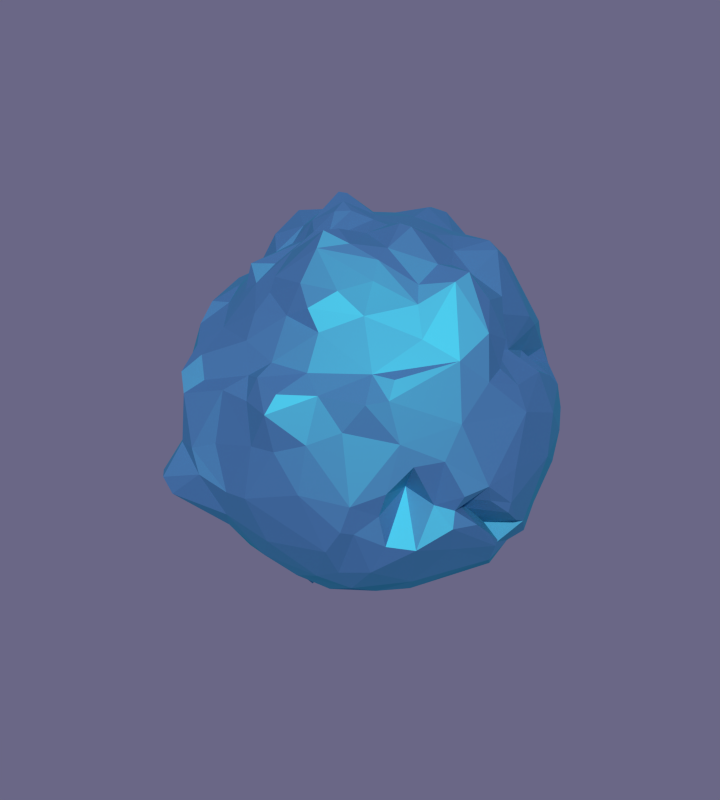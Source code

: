 # Source: planet-huge.blend  (saved by Blender 2.74.0; exported with 4.5.12 LTS)
import bpy
from mathutils import Matrix  # noqa: F401  (used for matrix-valued properties, if any)

bpy.ops.wm.read_factory_settings(use_empty=True)
scene = bpy.context.scene
scene.name = 'Scene'

# ---- collections
col_collection_1 = bpy.data.collections.new('Collection 1'); scene.collection.children.link(col_collection_1)

# ---- materials (node trees are filled in below, after node groups)
mat_blue_planet = bpy.data.materials.new('Blue planet')
mat_blue_planet.alpha_threshold = 0.0
mat_blue_planet.roughness = 0.5

# ---- material node trees
mat_blue_planet.use_nodes = True; mat_blue_planet.node_tree.nodes.clear()
_N = mat_blue_planet.node_tree.nodes; _L = mat_blue_planet.node_tree.links
n0 = _N.new('ShaderNodeBsdfDiffuse'); n0.name = 'Diffuse BSDF'; n0.location = (-72, 381)
n0.inputs[0].default_value = (0.1217, 0.08462, 0.448, 1.0)
n1 = _N.new('ShaderNodeTexNoise'); n1.name = 'Noise Texture'; n1.location = (-67, 220)
n1.inputs[2].default_value = 1.4
n1.inputs[3].default_value = 16.0
n1.inputs[8].default_value = 1.1
n2 = _N.new('ShaderNodeMixShader'); n2.name = 'Mix Shader'; n2.location = (358, 408)
n3 = _N.new('ShaderNodeBsdfAnisotropic'); n3.name = 'Glossy BSDF'; n3.location = (-71, 553)
n3.distribution = 'GGX'
n3.inputs[0].default_value = (0.009515, 0.8, 0.8, 1.0)
n3.inputs[1].default_value = 0.6519
n4 = _N.new('ShaderNodeOutputMaterial'); n4.name = 'Material Output'; n4.location = (636, 261)
n5 = _N.new('ShaderNodeDisplacement'); n5.name = 'Displacement'; n5.location = (0, 0)
n5.inputs[1].default_value = 0.0
n5.inputs[2].default_value = 0.1
_L.new(n0.outputs[0], n2.inputs[2])
_L.new(n3.outputs[0], n2.inputs[1])
_L.new(n2.outputs[0], n4.inputs[0])
_L.new(n1.outputs[0], n5.inputs[0])
_L.new(n5.outputs[0], n4.inputs[2])
n4.is_active_output = True

# ---- world
world_world = bpy.data.worlds.new('World'); scene.world = world_world
world_world.use_nodes = True; world_world.node_tree.nodes.clear()
_N = world_world.node_tree.nodes; _L = world_world.node_tree.links
n0 = _N.new('ShaderNodeOutputWorld'); n0.name = 'World Output'; n0.location = (300, 300)
n1 = _N.new('ShaderNodeBackground'); n1.name = 'Background'; n1.location = (10, 300)
n1.inputs[0].default_value = (0.1441, 0.1356, 0.2384, 1.0)
_L.new(n1.outputs[0], n0.inputs[0])
n0.is_active_output = True
world_world.color = (0.05088, 0.05088, 0.05088)
world_world.use_sun_shadow = False
world_world.sun_shadow_jitter_overblur = 0.0
world_world.cycles.sampling_method = 'MANUAL'
world_world.cycles.sample_map_resolution = 256

# ---- meshes
me_sphere_007 = bpy.data.meshes.new('Sphere.007')
me_sphere_007.from_pydata([(-62.53, 6.158, -76.93), (-86.92, 8.555, 46.91), (-46.46, 4.576, -87.78), (-96.1, 9.29, 28.89), (-28.61, 2.818, -96.88), (-106.1, 9.661, 9.755), (-101.1, 9.661, -9.755), (-28.61, 2.818, 106.6), (-94.32, 9.289, -28.89), (-46.46, 4.576, 94.3), (-86.92, 8.561, -46.91), (-61.83, 6.16, 82.91), (-76.19, 7.504, -63.13), (-73.13, 12.67, 59.63), (-73.83, 22.02, -63.13), (-70.2, 26.61, 59.63), (-60.12, 18.24, -76.93), (-83.58, 24.8, 46.91), (-44.68, 13.55, -87.77), (-91.11, 28.1, 28.89), (-27.51, 8.346, -95.33), (-94.38, 28.07, 9.755), (-100.2, 28.12, -9.755), (-27.51, 8.346, 107.6), (-97.51, 28.68, -28.89), (-44.68, 13.55, 91.99), (-83.83, 25.14, -46.91), (-60.12, 18.0, 80.3), (-85.21, 42.72, -9.755), (-25.35, 13.55, 103.6), (-94.77, 43.14, -28.89), (-41.17, 21.99, 88.29), (-79.0, 38.61, -46.91), (-55.41, 28.89, 76.95), (-69.88, 34.02, -63.13), (-66.72, 34.62, 63.01), (-56.06, 29.26, -76.93), (-73.44, 39.36, 46.91), (-41.17, 22.01, -87.77), (-86.34, 40.98, 28.89), (-25.35, 13.55, -95.23), (-85.13, 43.34, 9.755), (-58.36, 45.87, 63.13), (-49.59, 39.1, -76.93), (-64.06, 51.93, 46.91), (-36.09, 29.62, -87.77), (-76.85, 58.19, 28.89), (-22.22, 18.24, -95.23), (-73.62, 61.62, 9.755), (-73.78, 56.18, -9.755), (-22.22, 18.24, 98.14), (-75.09, 55.14, -28.89), (-36.09, 29.58, 87.77), (-70.39, 49.87, -46.91), (-48.57, 39.05, 76.93), (-64.66, 38.51, -63.13), (-72.94, 89.76, -9.755), (-18.24, 22.22, 95.26), (-63.15, 69.04, -28.89), (-29.62, 36.09, 87.77), (-56.59, 64.84, -46.91), (-39.86, 48.06, 76.93), (-57.52, 45.8, -63.13), (-48.57, 58.18, 63.13), (-41.06, 47.64, -76.93), (-55.53, 66.22, 46.91), (-29.62, 36.09, -87.77), (-66.35, 70.74, 28.89), (-18.24, 22.22, -95.26), (-69.21, 75.28, 9.755), (-30.88, 54.35, -76.93), (-41.17, 75.79, 46.91), (-22.01, 41.17, -87.77), (-44.68, 80.3, 28.89), (-13.55, 25.35, -96.06), (-46.46, 83.36, 9.755), (-47.47, 87.56, -9.755), (-13.55, 25.45, 95.23), (-44.68, 80.02, -28.89), (-22.01, 41.89, 87.98), (-43.32, 73.25, -46.91), (-29.62, 55.3, 76.93), (-45.04, 54.14, -63.13), (-36.09, 67.23, 63.13), (-27.51, 87.82, -28.89), (-13.55, 48.36, 90.55), (-27.16, 80.62, -46.91), (-18.24, 60.17, 77.61), (-26.94, 69.17, -63.13), (-22.22, 72.55, 63.13), (-18.45, 59.91, -76.93), (-25.35, 81.45, 46.91), (-13.55, 44.68, -87.77), (-27.51, 86.63, 28.89), (-8.346, 27.51, -97.37), (-28.61, 94.95, 9.755), (-28.61, 90.73, -9.755), (-8.346, 28.34, 95.24), (-4.576, 46.46, -87.77), (-9.29, 90.93, 28.89), (-2.818, 28.61, -98.33), (-9.661, 98.72, 9.755), (-9.661, 93.85, -9.755), (-2.818, 30.14, 95.46), (-9.29, 92.01, -28.89), (-4.576, 52.96, 93.2), (-13.13, 76.55, -46.91), (-6.158, 62.98, 79.24), (-10.9, 71.89, -63.13), (-7.504, 74.05, 63.13), (-6.293, 62.47, -76.93), (-8.561, 83.45, 46.91), (4.576, 52.69, 93.2), (-0.3898, 73.53, -46.91), (6.158, 62.17, 79.24), (6.454, 75.16, -63.13), (7.504, 72.49, 63.13), (6.158, 62.53, -76.93), (8.561, 83.83, 46.91), (4.576, 46.46, -87.77), (9.29, 94.95, 28.89), (2.818, 28.61, -98.33), (9.661, 94.48, 9.755), (9.661, 94.69, -9.755), (2.818, 30.14, 95.46), (8.757, 91.8, -28.89), (27.51, 87.22, 28.89), (8.346, 27.51, -97.37), (28.61, 90.86, 9.755), (28.61, 92.48, -9.755), (8.349, 28.34, 95.24), (24.01, 82.22, -28.89), (14.11, 47.32, 90.37), (21.71, 79.84, -46.91), (18.3, 57.81, 77.6), (21.72, 72.82, -63.13), (22.22, 69.83, 63.13), (18.24, 60.12, -76.93), (25.35, 84.22, 46.91), (13.55, 44.68, -87.77), (40.88, 76.74, -46.91), (31.41, 52.0, 76.93), (36.09, 67.52, -63.13), (36.09, 64.88, 63.13), (29.62, 55.41, -76.93), (41.17, 73.93, 46.91), (22.01, 41.17, -87.77), (44.68, 80.05, 28.89), (13.55, 25.35, -96.06), (46.46, 84.98, 9.755), (43.75, 80.21, -9.755), (13.84, 25.43, 95.23), (41.87, 80.69, -28.89), (24.53, 40.24, 87.9), (18.24, 22.22, -95.26), (53.58, 62.29, 9.755), (59.99, 73.95, -9.755), (18.94, 22.22, 95.23), (59.94, 73.1, -28.89), (34.31, 35.16, 90.49), (55.41, 67.52, -46.91), (44.25, 45.64, 79.72), (48.57, 59.18, -63.13), (49.01, 56.65, 63.13), (39.86, 48.57, -76.93), (55.41, 63.91, 46.91), (29.62, 36.09, -87.77), (59.92, 70.96, 28.89), (54.23, 38.17, 81.99), (59.18, 48.57, -63.13), (60.06, 45.69, 63.23), (49.24, 39.86, -76.93), (66.94, 51.77, 46.91), (36.09, 29.62, -87.77), (64.31, 46.06, 28.89), (22.22, 18.24, -96.99), (73.32, 60.44, 9.755), (75.93, 62.32, -9.755), (23.11, 18.24, 95.23), (73.26, 60.12, -28.89), (41.75, 29.16, 92.37), (67.52, 55.41, -46.91), (86.91, 46.42, 9.755), (86.92, 46.46, -9.755), (26.02, 13.55, 95.73), (83.58, 44.68, -28.89), (45.86, 21.89, 91.06), (77.03, 41.17, -46.91), (59.8, 28.95, 80.64), (69.87, 36.09, -63.13), (67.91, 34.78, 63.17), (60.88, 29.62, -76.93), (73.26, 35.4, 46.91), (41.38, 22.01, -87.77), (80.07, 41.43, 28.89), (25.35, 13.55, -100.8), (78.99, 22.22, -63.13), (72.2, 20.44, 63.15), (67.69, 18.24, -76.93), (74.63, 11.98, 46.91), (45.19, 13.55, -87.77), (89.54, 26.37, 28.89), (27.51, 8.346, -104.1), (94.32, 28.61, 9.755), (94.32, 28.61, -9.755), (27.69, 8.346, 97.73), (90.69, 27.51, -28.89), (47.2, 13.55, 88.6), (85.07, 25.35, -46.91), (62.07, 18.18, 77.88), (98.09, 9.661, -9.755), (28.61, 2.818, 100.5), (95.19, 9.29, -28.89), (47.19, 4.576, 87.86), (92.5, 8.561, -46.91), (64.73, 6.158, 79.01), (78.38, 7.504, -63.13), (75.82, 5.042, 65.3), (69.05, 6.158, -76.93), (77.98, -4.817, 47.02), (46.83, 4.576, -87.77), (94.11, 9.201, 28.89), (28.61, 2.818, -104.1), (98.09, 9.661, 9.755), (64.2, -6.158, -76.93), (85.01, -10.75, 48.05), (46.46, -4.576, -87.77), (94.2, -9.351, 28.89), (28.61, -2.818, -101.1), (98.09, -9.661, 9.755), (99.31, -9.661, -9.755), (28.61, -2.818, 103.0), (98.62, -9.29, -28.89), (49.25, -4.576, 90.34), (87.9, -8.561, -46.91), (67.74, -6.158, 83.23), (82.31, -7.504, -63.13), (79.66, -8.022, 68.01), (27.51, -8.346, 104.1), (94.97, -27.51, -28.89), (47.21, -13.55, 90.53), (86.7, -25.35, -46.91), (65.5, -18.24, 83.34), (74.33, -22.22, -63.13), (77.56, -22.22, 67.8), (60.12, -18.24, -76.93), (83.85, -25.4, 47.93), (44.68, -13.55, -87.77), (90.69, -27.51, 28.89), (27.51, -8.346, -98.97), (95.93, -28.61, 9.755), (95.21, -28.61, -9.755), (77.03, -41.17, 46.94), (41.17, -22.01, -87.77), (83.58, -44.68, 28.89), (25.35, -13.55, -99.56), (88.53, -46.46, 9.755), (87.51, -46.46, -9.755), (25.35, -13.55, 103.0), (85.82, -44.68, -28.89), (41.24, -22.01, 90.68), (77.03, -41.17, -46.91), (57.97, -29.57, 77.83), (67.52, -36.09, -63.13), (73.13, -30.6, 62.42), (55.41, -29.62, -76.93), (78.75, -60.12, -28.89), (36.09, -29.62, 95.01), (67.52, -55.41, -46.91), (52.74, -34.37, 74.07), (59.18, -48.57, -63.13), (62.59, -43.08, 59.84), (48.57, -39.86, -76.93), (67.52, -56.09, 46.91), (36.09, -29.62, -87.77), (73.26, -60.12, 28.89), (22.22, -18.24, -100.7), (71.44, -59.85, 9.755), (61.88, -50.64, -9.755), (22.22, -18.24, 100.8), (29.62, -36.09, -87.77), (60.24, -73.39, 28.89), (18.24, -22.22, -99.56), (64.19, -75.99, 9.755), (63.4, -72.89, -9.755), (18.24, -22.22, 99.53), (62.31, -73.26, -28.89), (29.62, -36.09, 97.84), (58.67, -67.52, -46.91), (42.92, -43.08, 74.39), (49.45, -59.18, -63.13), (51.63, -53.88, 59.63), (39.86, -48.57, -76.93), (58.16, -74.5, 46.91), (22.01, -41.17, 96.9), (43.36, -77.03, -46.91), (32.68, -49.93, 74.62), (42.32, -67.52, -63.13), (39.15, -62.03, 59.63), (31.11, -55.41, -76.93), (41.81, -77.71, 46.91), (22.01, -41.17, -87.77), (44.68, -83.58, 28.89), (13.55, -25.35, -97.3), (48.28, -86.92, 9.755), (54.55, -86.92, -9.755), (13.55, -25.35, 100.0), (46.86, -83.58, -28.89), (27.51, -93.49, 28.89), (8.346, -27.51, -95.5), (28.61, -94.32, 9.755), (29.5, -94.32, -9.755), (8.346, -27.51, 102.6), (32.91, -90.69, -28.89), (13.55, -44.68, 95.82), (31.42, -83.58, -46.91), (18.71, -58.68, 76.66), (24.41, -73.26, -63.13), (25.29, -67.78, 59.63), (24.28, -60.12, -76.93), (25.35, -86.53, 46.91), (13.55, -44.68, -87.77), (10.04, -86.92, -46.91), (6.842, -62.26, 76.41), (14.46, -76.19, -63.13), (10.57, -70.7, 59.63), (12.89, -62.53, -76.93), (8.561, -89.87, 46.91), (4.576, -46.46, -87.77), (9.29, -97.11, 26.04), (2.818, -28.61, -95.33), (9.661, -98.09, 2.609), (9.661, -98.09, -12.35), (2.818, -28.61, 104.0), (9.29, -94.32, -28.89), (4.576, -46.46, 96.51), (-2.818, -28.61, -96.88), (-10.32, -98.09, -6.02), (-10.32, -98.09, -17.2), (-2.818, -28.61, 102.6), (-10.16, -94.32, -28.89), (-4.576, -46.46, 94.28), (-8.561, -86.92, -46.91), (-3.094, -57.04, 73.43), (-2.006, -76.19, -63.13), (-4.439, -70.7, 59.63), (-0.295, -62.53, -76.93), (-5.497, -81.44, 43.41), (-4.576, -46.46, -87.78), (-9.29, -94.32, 21.46), (-21.55, -73.26, -63.13), (-19.16, -67.78, 59.63), (-16.93, -60.12, -76.93), (-23.63, -78.1, 43.41), (-13.55, -44.68, -89.77), (-34.33, -94.34, 27.57), (-8.346, -27.51, -99.82), (-35.43, -97.96, 5.685), (-36.86, -102.9, -10.51), (-8.346, -27.51, 99.25), (-35.06, -101.1, -28.89), (-13.55, -44.68, 89.89), (-25.97, -83.58, -46.91), (-15.17, -54.64, 73.43), (-54.03, -96.58, -9.755), (-13.55, -25.35, 96.52), (-52.05, -93.92, -28.89), (-21.27, -40.86, 86.41), (-42.4, -77.04, -46.91), (-26.55, -49.93, 73.43), (-36.09, -67.52, -63.13), (-33.02, -62.03, 59.63), (-29.62, -55.41, -76.93), (-44.93, -75.19, 43.41), (-22.01, -41.17, -93.86), (-51.5, -87.23, 28.89), (-13.55, -25.35, -103.2), (-47.12, -89.25, 9.755), (-45.5, -53.7, 59.63), (-39.86, -48.57, -77.37), (-55.28, -69.37, 46.87), (-29.62, -36.09, -97.89), (-60.12, -73.26, 28.89), (-18.24, -22.22, -106.0), (-62.53, -76.19, 9.755), (-62.53, -76.19, -9.755), (-18.24, -22.22, 96.67), (-60.97, -75.2, -28.89), (-29.11, -30.84, 84.27), (-61.06, -71.16, -46.91), (-39.11, -45.0, 73.43), (-48.57, -59.18, -63.13), (-76.19, -62.53, -9.755), (-21.87, -18.07, 96.72), (-80.22, -69.01, -28.89), (-35.58, -25.36, 84.27), (-75.45, -62.36, -46.91), (-47.82, -39.98, 73.43), (-59.18, -48.57, -63.13), (-56.12, -43.08, 59.63), (-48.57, -39.86, -77.81), (-67.52, -55.41, 46.91), (-36.09, -29.62, -99.61), (-73.26, -60.12, 28.89), (-22.22, -18.24, -107.1), (-76.19, -62.53, 9.755), (-55.41, -29.62, -77.37), (-77.03, -41.17, 46.91), (-41.17, -22.01, -97.89), (-83.58, -44.68, 28.89), (-25.35, -13.55, -106.0), (-86.92, -46.46, 9.755), (-86.92, -46.46, -9.755), (-24.79, -13.54, 98.56), (-86.59, -51.83, -28.89), (-38.11, -16.52, 84.27), (-99.04, -53.97, -46.91), (-52.35, -25.13, 73.43), (-67.52, -36.09, -63.13), (-64.45, -30.6, 59.63), (-27.51, -8.346, 100.6), (-90.69, -27.51, -28.89), (-43.19, -12.88, 87.23), (-84.93, -25.37, -46.91), (-57.92, -15.79, 75.02), (-73.26, -22.22, -63.13), (-70.2, -16.74, 59.63), (-60.12, -18.24, -76.93), (-83.73, -25.35, 46.91), (-44.68, -13.55, -93.86), (-90.79, -27.51, 28.89), (-27.51, -8.346, -103.2), (-94.32, -28.61, 9.755), (-94.32, -28.61, -9.755), (-12.88, 1.269, 104.6), (-12.88, 1.269, -99.1), (-12.39, 3.757, 103.8), (-12.39, 3.757, -98.75), (-11.42, 6.101, 102.7), (-11.42, 6.101, -98.82), (-10.01, 8.211, 101.5), (-10.01, 8.211, -99.4), (-8.211, 10.01, 100.5), (-8.211, 10.01, -100.4), (-6.101, 11.42, 99.62), (-6.101, 11.42, -101.5), (-3.757, 12.39, 99.04), (-3.757, 12.39, -102.4), (-1.269, 12.88, 98.76), (-1.269, 12.88, -103.0), (1.269, 12.88, 98.72), (1.269, 12.88, -103.0), (3.757, 12.39, 98.72), (3.757, 12.39, -102.4), (6.102, 11.42, 98.72), (6.102, 11.42, -101.5), (8.211, 10.01, 98.72), (8.211, 10.01, -100.4), (10.01, 8.211, 98.79), (10.01, 8.211, -99.43), (11.42, 6.101, 99.24), (11.42, 6.101, -99.15), (12.39, 3.757, 99.94), (12.39, 3.757, -99.33), (12.88, 1.269, -99.33), (12.88, 1.269, 100.7), (12.88, -1.269, 101.2), (12.88, -1.269, -99.04), (12.39, -3.757, 101.5), (12.39, -3.757, -98.83), (11.42, -6.101, 101.2), (11.42, -6.101, -99.0), (10.01, -8.211, 100.7), (10.01, -8.211, -99.1), (8.211, -10.01, 99.94), (8.211, -10.01, -99.0), (6.102, -11.42, 99.24), (6.102, -11.42, -98.81), (3.757, -12.39, 98.82), (3.757, -12.39, -98.72), (1.269, -12.88, 99.04), (1.269, -12.88, -98.75), (-1.269, -12.88, 99.62), (-1.269, -12.88, -99.1), (-3.757, -12.39, 100.5), (-3.757, -12.39, -99.67), (-6.101, -11.42, 101.5), (-6.101, -11.42, -100.3), (-8.211, -10.01, 102.6), (-8.211, -10.01, -100.7), (-10.01, -8.211, 103.7), (-10.01, -8.211, -100.9), (-11.42, -6.101, 104.6), (-11.42, -6.101, -100.7), (-12.39, -3.757, 105.1), (-12.39, -3.757, -100.3), (-88.39, -8.561, 46.91), (-46.46, -4.576, -89.77), (-100.5, -9.29, 28.89), (-28.61, -2.818, -99.82), (-99.84, -9.661, 9.755), (-12.88, -1.269, 105.1), (-12.88, -1.269, -99.67), (-98.13, -9.661, -9.755), (-28.61, -2.818, 103.2), (-94.32, -9.29, -28.89), (-46.46, -4.576, 91.99), (-86.92, -8.561, -46.91), (-59.46, -0.6731, 78.68), (-76.19, -7.504, -63.13), (-73.13, -2.019, 59.63), (-62.53, -6.158, -76.93), (-28.75, 1.537e-06, 105.0), (-46.69, 2.328e-06, 93.66), (-60.52, 2.506, 80.44), (-73.49, 5.417, 59.63), (-87.49, 3.539e-06, 46.91), (-102.7, 3.725e-06, 28.89), (-106.5, 5.215e-06, 9.755), (-100.2, 5.215e-06, -9.755), (-94.78, 3.725e-06, -28.89), (-87.35, 3.539e-06, -46.91), (-76.56, 4.098e-06, -63.13), (-62.83, 2.887e-06, -76.93), (-46.69, 2.421e-06, -88.39), (-28.75, 1.211e-06, -98.23), (-28.2, 5.609, 107.7), (-45.79, 9.108, 93.66), (-61.62, 12.2, 82.27), (-72.02, 19.73, 59.63), (-85.67, 16.85, 46.91), (-93.02, 18.37, 28.89), (-98.25, 19.14, 9.755), (-102.8, 19.2, -9.755), (-93.05, 18.32, -28.89), (-85.67, 17.03, -46.91), (-75.09, 14.94, -63.13), (-61.62, 12.26, -76.93), (-45.79, 9.108, -87.77), (-28.2, 5.609, -95.88), (-54.76, 5.393, -82.75), (-69.69, 6.864, -70.37), (-91.16, 8.969, 38.08), (-81.95, 8.246, 55.29), (-37.72, 3.715, -92.86), (-104.8, 9.521, 19.42), (-20.03, 1.973, -98.73), (-110.8, 9.708, 7.451e-06), (-20.03, 1.973, 106.8), (-96.72, 9.521, -19.42), (-37.72, 3.715, 96.55), (-91.06, 8.969, -38.08), (-54.76, 5.393, 92.38), (-81.95, 8.072, -55.29), (-66.63, 12.05, 67.71), (-26.56, 11.0, 106.1), (-43.13, 17.87, 89.95), (-58.05, 23.54, 78.21), (-68.79, 29.61, 60.62), (-80.7, 32.44, 46.91), (-98.81, 39.91, 28.89), (-92.21, 36.49, 9.755), (-94.1, 36.08, -9.755), (-105.3, 39.75, -28.89), (-81.86, 32.16, -46.91), (-72.32, 28.13, -63.13), (-58.26, 24.01, -76.93), (-43.13, 17.87, -87.77), (-26.56, 11.0, -95.23), (-67.13, 20.33, -70.37), (-79.52, 23.56, -55.29), (-76.9, 24.43, 52.9), (-64.88, 21.56, 67.81), (-52.65, 15.97, -82.75), (-87.56, 26.06, 38.08), (-36.27, 11.0, -91.94), (-93.05, 27.74, 19.42), (-19.26, 5.844, -97.7), (-112.2, 28.89, 7.451e-06), (-19.26, 5.844, 106.7), (-99.56, 28.33, -19.42), (-36.27, 11.0, 96.14), (-88.16, 26.18, -38.08), (-52.65, 15.96, 88.72), (-23.9, 15.97, 100.8), (-38.82, 25.9, 87.77), (-52.24, 34.08, 76.93), (-60.91, 39.76, 63.13), (-63.16, 43.65, 46.91), (-69.91, 46.91, 28.89), (-72.53, 47.49, 9.755), (-72.49, 46.65, -9.755), (-82.47, 48.69, -28.89), (-74.76, 43.41, -46.91), (-66.75, 37.71, -63.13), (-53.14, 34.25, -76.93), (-38.82, 25.94, -87.77), (-23.9, 15.97, -95.23), (-17.75, 9.49, 104.7), (-17.75, 9.49, -97.53), (-84.76, 42.28, -19.42), (-89.29, 41.85, 7.451e-06), (-33.43, 17.87, 93.6), (-82.54, 41.02, -38.08), (-48.53, 25.67, 83.44), (-75.63, 34.62, -55.29), (-61.76, 31.85, 70.37), (-63.64, 31.53, -70.37), (-68.57, 36.81, 55.29), (-48.53, 25.94, -82.75), (-78.01, 41.35, 38.08), (-33.43, 17.87, -91.94), (-85.41, 42.88, 19.42), (-20.33, 20.33, 96.15), (-33.01, 32.99, 87.77), (-44.43, 43.73, 76.93), (-54.14, 52.73, 63.13), (-72.1, 64.97, 46.91), (-79.29, 69.2, 28.89), (-81.3, 73.68, 9.755), (-74.85, 69.95, -9.755), (-69.48, 62.33, -28.89), (-63.67, 57.47, -46.91), (-63.09, 40.76, -63.13), (-45.55, 43.58, -76.93), (-33.01, 33.01, -87.77), (-20.33, 20.33, -95.23), (-59.73, 48.82, 55.29), (-54.14, 43.14, 70.37), (-42.54, 34.91, -82.75), (-56.77, 41.48, -70.37), (-69.77, 54.28, 38.08), (-29.3, 24.04, -91.94), (-74.93, 58.32, 19.42), (-15.56, 12.77, -97.76), (-73.41, 56.43, 7.451e-06), (-15.56, 12.77, 101.3), (-73.04, 54.39, -19.42), (-29.3, 24.04, 91.97), (-70.98, 54.64, -38.08), (-42.53, 34.57, 82.75), (-72.61, 38.68, -55.29), (-15.97, 23.9, 95.23), (-25.94, 38.85, 87.77), (-34.91, 51.95, 76.93), (-42.53, 63.05, 63.13), (-48.53, 71.39, 46.91), (-53.06, 75.94, 28.89), (-54.77, 79.51, 9.755), (-59.84, 83.08, -9.755), (-53.02, 75.01, -28.89), (-50.05, 68.1, -46.91), (-51.49, 50.28, -63.13), (-36.16, 51.26, -76.93), (-25.94, 38.82, -87.77), (-15.97, 23.9, -95.54), (-68.61, 70.82, -19.42), (-75.76, 85.92, 7.451e-06), (-24.04, 29.3, 91.94), (-12.77, 15.56, 98.47), (-58.06, 67.84, -38.08), (-34.91, 42.35, 82.75), (-56.39, 59.33, -55.29), (-44.43, 53.31, 70.37), (-48.01, 50.39, -70.37), (-52.24, 62.69, 55.29), (-34.96, 42.53, -82.75), (-70.16, 73.42, 38.08), (-24.04, 29.3, -91.94), (-65.95, 71.97, 19.42), (-12.77, 15.56, -98.89), (-11.0, 26.97, 95.23), (-17.87, 45.17, 89.02), (-24.04, 58.03, 76.98), (-29.3, 70.46, 63.13), (-33.43, 79.03, 46.91), (-36.27, 84.01, 28.89), (-37.72, 91.69, 9.755), (-37.72, 87.37, -9.755), (-36.27, 84.12, -28.89), (-35.4, 77.26, -46.91), (-38.25, 57.35, -63.13), (-24.85, 57.33, -76.93), (-17.87, 43.13, -87.77), (-11.0, 26.56, -96.71), (-26.02, 48.51, -82.75), (-36.67, 57.52, -70.37), (-43.13, 78.45, 38.08), (-38.82, 72.0, 55.29), (-17.87, 33.43, -91.94), (-45.79, 81.59, 19.42), (-9.49, 17.75, -100.6), (-46.9, 87.98, 7.451e-06), (-9.49, 17.75, 97.65), (-45.79, 82.09, -19.42), (-17.87, 34.15, 91.99), (-43.13, 78.23, -38.08), (-25.94, 48.6, 82.79), (-47.77, 59.03, -55.29), (-33.01, 61.55, 70.37), (-5.609, 29.44, 95.34), (-9.108, 51.1, 92.08), (-12.26, 61.94, 78.53), (-14.94, 73.69, 63.13), (-17.04, 83.01, 46.91), (-18.49, 89.42, 28.89), (-19.23, 97.3, 9.755), (-19.23, 93.08, -9.755), (-18.49, 90.51, -28.89), (-19.1, 83.02, -46.91), (-18.4, 70.81, -63.13), (-12.38, 61.58, -76.93), (-9.108, 45.79, -87.77), (-5.609, 28.2, -97.94), (-26.56, 85.64, -38.08), (-28.2, 89.34, -19.42), (-15.97, 54.81, 84.86), (-11.0, 39.2, 93.5), (-32.86, 65.29, -55.29), (-20.33, 66.61, 70.37), (-21.67, 65.94, -70.37), (-23.9, 77.6, 55.29), (-15.97, 52.65, -82.75), (-26.56, 84.34, 38.08), (-11.0, 36.27, -91.94), (-28.2, 89.5, 19.42), (-5.844, 19.26, -102.3), (-28.75, 95.41, 7.451e-06), (-5.844, 19.26, 97.53), (3.227e-05, 30.38, 95.51), (3.148e-05, 53.6, 93.62), (3.139e-05, 63.07, 79.51), (3.26e-05, 73.6, 63.13), (3.017e-05, 83.21, 46.91), (3.334e-05, 95.41, 28.89), (3.837e-05, 99.2, 9.755), (3.837e-05, 94.91, -9.755), (-0.05145, 92.75, -28.89), (-8.951, 73.89, -46.91), (-3.195, 72.91, -63.13), (-0.09036, 62.8, -76.93), (3.222e-05, 46.69, -87.77), (3.059e-05, 28.75, -98.47), (-3.715, 37.72, -91.94), (-5.393, 54.76, -82.75), (-9.521, 97.3, 19.42), (-8.969, 86.95, 38.08), (-1.973, 20.03, -103.5), (-9.708, 94.93, 7.451e-06), (-1.973, 20.03, 97.53), (-9.521, 93.27, -19.42), (-3.715, 42.55, 95.37), (-9.689, 88.17, -38.08), (-5.393, 59.06, 87.11), (-17.02, 68.57, -55.29), (-6.864, 68.07, 70.64), (-8.107, 68.59, -70.37), (-8.072, 79.2, 55.29), (5.609, 29.44, 95.34), (9.169, 50.52, 92.07), (12.26, 60.44, 78.53), (14.94, 70.95, 63.13), (17.04, 86.3, 46.91), (18.49, 93.59, 28.89), (19.23, 92.46, 9.755), (19.23, 93.96, -9.755), (16.94, 90.8, -28.89), (8.089, 72.29, -46.91), (13.98, 74.2, -63.13), (12.26, 61.62, -76.93), (9.108, 45.79, -87.77), (5.609, 28.2, -97.94), (5.393, 58.6, 87.11), (3.715, 42.5, 95.37), (3.977, 78.02, -55.29), (4.877, 81.29, -38.08), (6.864, 66.85, 70.64), (6.377, 69.27, -70.37), (8.072, 77.81, 55.29), (5.393, 54.76, -82.75), (8.969, 91.69, 38.08), (3.715, 37.72, -91.94), (9.521, 97.3, 19.42), (1.973, 20.03, -103.5), (9.708, 94.36, 7.451e-06), (1.973, 20.03, 97.53), (9.521, 94.35, -19.42), (11.1, 26.96, 95.23), (19.3, 43.64, 88.66), (24.73, 54.96, 76.95), (29.3, 67.3, 63.13), (33.43, 81.33, 46.91), (36.27, 83.32, 28.89), (37.72, 88.32, 9.755), (37.35, 89.04, -9.755), (27.32, 74.1, -28.89), (32.38, 79.64, -46.91), (29.26, 70.71, -63.13), (24.04, 58.05, -76.93), (17.87, 43.13, -87.77), (11.0, 26.56, -96.71), (28.2, 88.73, 19.42), (26.56, 88.2, 38.08), (5.844, 19.26, -102.3), (11.0, 36.27, -91.94), (28.75, 92.06, 7.451e-06), (5.844, 19.26, 97.53), (27.81, 90.86, -19.42), (11.3, 38.91, 93.43), (17.61, 74.17, -38.08), (16.39, 53.05, 84.74), (22.8, 77.7, -55.29), (20.33, 63.7, 70.37), (20.33, 67.02, -70.37), (23.9, 79.44, 55.29), (15.97, 52.65, -82.75), (16.47, 23.9, 95.23), (29.61, 37.71, 88.94), (38.03, 48.89, 77.89), (42.64, 64.29, 63.13), (48.53, 68.35, 46.91), (52.65, 75.91, 28.89), (52.33, 75.34, 9.755), (45.81, 68.49, -9.755), (51.68, 77.81, -28.89), (48.53, 72.63, -46.91), (42.53, 63.66, -63.13), (34.91, 52.24, -76.93), (25.94, 38.82, -87.77), (15.97, 23.9, -95.54), (38.81, 72.62, -55.29), (42.13, 79.68, -38.08), (33.56, 57.64, 70.37), (28.62, 46.26, 83.03), (33.01, 61.76, -70.37), (38.82, 73.26, 55.29), (25.94, 48.53, -82.75), (43.13, 76.44, 38.08), (17.87, 33.43, -91.94), (45.79, 82.88, 19.42), (9.49, 17.75, -100.6), (46.33, 85.34, 7.451e-06), (9.49, 17.75, 97.53), (36.84, 72.21, -19.42), (19.32, 33.58, 91.95), (21.17, 20.33, 95.23), (38.41, 32.33, 91.81), (49.74, 42.11, 81.31), (54.89, 50.39, 63.14), (61.73, 58.65, 46.91), (64.77, 61.32, 28.89), (60.74, 56.2, 9.755), (68.75, 68.73, -9.755), (67.02, 67.02, -28.89), (61.76, 61.76, -46.91), (54.14, 54.14, -63.13), (44.43, 44.43, -76.93), (33.01, 33.01, -87.77), (20.33, 20.33, -95.7), (12.77, 15.56, -98.94), (24.04, 29.3, -91.94), (53.88, 63.09, 7.451e-06), (59.29, 71.34, 19.42), (12.77, 15.56, 97.53), (60.67, 74.12, -19.42), (26.74, 29.02, 92.19), (58.05, 70.73, -38.08), (40.34, 40.73, 86.91), (52.24, 63.66, -55.29), (46.72, 50.19, 70.98), (44.43, 54.14, -70.37), (52.24, 59.4, 55.29), (34.91, 42.53, -82.75), (58.05, 67.83, 38.08), (24.74, 15.97, 95.28), (44.22, 25.67, 92.04), (57.56, 33.77, 81.67), (64.41, 40.57, 63.27), (69.69, 43.01, 46.91), (69.85, 39.06, 28.89), (81.22, 54.15, 9.755), (81.95, 54.76, -9.755), (78.8, 52.65, -28.89), (72.63, 48.53, -46.91), (64.31, 42.53, -63.13), (55.08, 34.91, -76.93), (38.82, 25.94, -87.77), (23.9, 15.97, -98.81), (57.35, 41.96, 72.52), (49.32, 33.97, 89.43), (54.51, 44.43, -70.37), (63.66, 52.24, -55.29), (63.59, 49.33, 55.29), (42.71, 34.91, -82.75), (67.37, 51.33, 38.08), (29.3, 24.04, -91.97), (72.78, 59.82, 19.42), (15.56, 12.77, -99.1), (75.61, 61.87, 7.451e-06), (15.56, 12.77, 97.59), (75.09, 61.62, -19.42), (32.52, 23.93, 92.78), (70.73, 58.05, -38.08), (26.98, 11.0, 96.57), (46.81, 17.84, 89.79), (61.17, 23.74, 79.23), (70.25, 28.15, 63.13), (71.75, 20.04, 46.91), (85.18, 34.94, 28.89), (91.06, 37.72, 9.755), (91.06, 37.72, -9.755), (87.56, 36.27, -28.89), (80.73, 33.43, -46.91), (75.08, 29.3, -63.13), (65.49, 24.04, -76.93), (43.6, 17.87, -87.77), (26.56, 11.0, -102.7), (87.35, 46.69, 7.451e-06), (84.69, 44.8, 19.42), (17.75, 9.49, 98.48), (17.75, 9.49, -101.0), (85.67, 45.79, -19.42), (36.12, 17.86, 92.46), (80.7, 43.13, -38.08), (53.96, 25.6, 87.48), (72.86, 38.82, -55.29), (64.05, 32.0, 71.95), (66.98, 33.01, -70.37), (71.77, 36.41, 55.29), (51.35, 25.94, -82.75), (71.75, 29.64, 38.08), (33.43, 17.87, -93.85), (28.22, 5.609, 99.08), (47.23, 9.108, 87.85), (63.22, 12.26, 77.76), (72.82, 10.21, 63.87), (76.72, 3.662, 46.91), (92.09, 17.8, 28.89), (96.67, 19.23, 9.755), (96.67, 19.23, -9.755), (92.95, 18.49, -28.89), (89.21, 17.04, -46.91), (77.27, 14.94, -63.13), (69.25, 12.26, -76.93), (46.34, 9.108, -87.77), (28.2, 5.609, -104.7), (69.2, 20.33, -70.37), (82.47, 23.9, -55.29), (74.48, 18.52, 55.29), (67.67, 20.08, 70.55), (56.78, 15.97, -82.75), (83.5, 22.09, 38.08), (36.27, 11.0, -96.23), (92.92, 28.14, 19.42), (19.26, 5.844, -102.6), (94.78, 28.75, 7.451e-06), (19.26, 5.844, 100.1), (92.95, 28.2, -19.42), (37.67, 11.0, 92.58), (87.56, 26.56, -38.08), (55.36, 15.96, 84.16), (28.75, 1.77e-06, 101.8), (47.73, 3.539e-06, 88.74), (66.26, 0.0, 80.78), (78.06, -1.425, 66.85), (82.98, -6.295, 47.54), (94.68, -0.1221, 28.89), (98.56, -8.941e-06, 9.755), (98.56, -8.941e-06, -9.755), (98.11, -1.118e-06, -28.89), (89.53, -1.118e-06, -46.91), (82.39, -5.402e-06, -63.13), (66.89, -1.863e-06, -76.93), (46.76, -2.794e-07, -87.77), (28.75, 5.122e-07, -102.7), (11.32, 2.328e-07, -98.97), (20.03, 1.973, -102.6), (96.67, 9.521, -19.42), (98.56, 9.708, 7.451e-06), (37.92, 3.715, 94.7), (20.03, 1.973, 101.9), (94.49, 8.969, -38.08), (56.28, 5.393, 83.64), (84.14, 8.072, -55.29), (71.45, 6.178, 73.03), (75.13, 6.864, -70.37), (77.91, 1.959, 56.36), (58.23, 5.393, -82.75), (88.7, 7.511, 38.08), (37.72, 3.715, -96.23), (96.67, 9.521, 19.42), (28.2, -5.609, 103.8), (49.34, -9.108, 91.14), (68.14, -12.26, 84.41), (79.69, -14.94, 68.43), (84.97, -18.0, 48.21), (92.95, -18.49, 28.89), (97.34, -19.23, 9.755), (101.5, -19.23, -9.755), (81.82, -18.49, -28.89), (91.47, -17.04, -46.91), (78.35, -14.94, -63.13), (61.91, -12.26, -76.93), (45.79, -9.108, -87.77), (28.2, -5.609, -99.8), (55.38, -5.393, -82.75), (73.32, -6.864, -70.37), (89.64, -10.13, 38.1), (82.61, -9.532, 58.37), (37.72, -3.715, -93.85), (96.67, -9.521, 19.42), (20.03, -1.973, -101.2), (99.11, -9.708, 7.451e-06), (20.03, -1.973, 103.4), (99.93, -9.521, -19.42), (37.72, -3.715, 96.97), (79.93, -8.969, -38.08), (63.35, -5.393, 90.03), (87.99, -8.072, -55.29), (74.77, -6.895, 76.05), (26.56, -11.0, 103.8), (43.87, -17.87, 89.58), (61.72, -24.04, 80.7), (75.7, -27.76, 64.13), (80.94, -33.43, 47.37), (87.56, -36.27, 28.89), (92.67, -37.72, 9.755), (79.93, -37.72, -9.755), (92.9, -36.27, -28.89), (81.26, -33.43, -46.91), (70.74, -29.3, -63.13), (58.05, -24.04, -76.93), (43.13, -17.87, -87.77), (26.56, -11.0, -98.84), (36.27, -11.0, 97.95), (19.26, -5.844, 103.9), (93.0, -26.56, -38.08), (81.82, -28.2, -19.42), (61.18, -15.97, 89.92), (81.76, -23.9, -55.29), (72.3, -20.33, 75.53), (67.1, -20.33, -70.37), (81.02, -23.91, 58.24), (52.65, -15.97, -82.75), (87.53, -26.56, 38.09), (36.27, -11.0, -92.36), (92.95, -28.2, 19.42), (19.26, -5.844, -100.1), (100.1, -28.75, 7.451e-06), (23.9, -15.97, 101.9), (38.82, -25.94, 92.74), (55.84, -32.6, 75.49), (68.05, -37.05, 60.94), (72.63, -48.53, 46.91), (78.8, -52.65, 28.89), (79.8, -54.53, 9.755), (73.52, -51.02, -9.755), (81.97, -52.65, -28.89), (72.63, -48.53, -46.91), (63.66, -42.53, -63.13), (52.24, -34.91, -76.93), (38.82, -25.94, -87.77), (23.9, -15.97, -100.4), (80.7, -43.13, 38.08), (73.29, -38.82, 56.06), (33.43, -17.87, -93.82), (48.53, -25.94, -82.75), (85.67, -45.79, 19.42), (17.75, -9.49, -100.1), (92.69, -46.69, 7.451e-06), (17.75, -9.49, 103.4), (91.47, -45.79, -19.42), (33.43, -17.87, 97.93), (81.14, -43.13, -38.08), (49.65, -25.94, 83.92), (72.63, -38.82, -55.29), (68.57, -27.53, 70.81), (61.76, -33.01, -70.37), (20.33, -20.33, 99.88), (33.01, -33.01, 96.99), (47.71, -38.94, 73.72), (57.2, -48.65, 59.63), (63.18, -66.25, 46.91), (67.02, -67.02, 28.89), (70.16, -67.84, 9.755), (62.18, -58.65, -9.755), (72.52, -67.02, -28.89), (62.58, -61.76, -46.91), (54.14, -54.14, -63.13), (44.43, -44.43, -76.93), (33.01, -33.01, -87.77), (20.33, -20.33, -100.4), (72.95, -58.05, -38.08), (71.59, -58.29, -19.42), (43.03, -34.79, 86.63), (29.3, -24.04, 99.12), (63.66, -52.24, -55.29), (58.13, -38.94, 67.49), (54.14, -44.43, -70.37), (63.66, -52.41, 55.29), (42.53, -34.91, -82.75), (70.73, -58.11, 38.08), (29.3, -24.04, -94.64), (75.09, -61.62, 19.42), (15.56, -12.77, -100.6), (62.65, -52.08, 7.451e-06), (15.56, -12.77, 101.9), (15.97, -23.9, 99.58), (25.94, -38.82, 97.48), (37.97, -46.76, 74.8), (45.6, -58.47, 59.63), (50.52, -77.11, 46.91), (52.76, -78.8, 28.89), (56.5, -81.95, 9.755), (56.95, -81.95, -9.755), (54.84, -78.8, -28.89), (54.13, -72.63, -46.91), (46.21, -63.66, -63.13), (34.96, -52.24, -76.93), (25.94, -38.82, -87.77), (15.97, -23.9, -98.47), (24.04, -29.3, -93.82), (34.91, -42.53, -82.75), (61.62, -75.09, 19.42), (59.7, -74.65, 38.08), (12.77, -15.56, -100.1), (67.54, -74.04, 7.451e-06), (12.77, -15.56, 100.1), (63.51, -73.83, -19.42), (24.04, -29.3, 99.78), (63.79, -70.73, -38.08), (35.43, -42.35, 88.92), (53.3, -63.66, -55.29), (47.49, -48.65, 66.87), (44.48, -54.14, -70.37), (56.1, -61.7, 51.79), (11.0, -26.56, 101.1), (17.87, -43.13, 96.23), (27.11, -52.56, 73.99), (32.36, -65.25, 59.63), (33.43, -80.77, 46.91), (36.27, -87.58, 28.89), (38.34, -91.06, 9.755), (42.56, -91.06, -9.755), (44.43, -87.56, -28.89), (41.27, -80.7, -46.91), (34.63, -70.73, -63.13), (28.0, -58.05, -76.93), (17.87, -43.13, -87.77), (11.0, -26.56, -96.25), (26.54, -48.29, 86.61), (17.87, -33.43, 100.6), (41.01, -72.63, -55.29), (45.32, -80.7, -38.08), (36.08, -56.28, 66.87), (35.48, -61.76, -70.37), (42.38, -68.85, 51.79), (26.17, -48.53, -82.75), (43.5, -80.76, 38.08), (17.87, -33.43, -92.33), (45.79, -85.67, 19.42), (9.49, -17.75, -98.91), (52.67, -87.35, 7.451e-06), (9.49, -17.75, 99.34), (53.85, -85.67, -19.42), (5.609, -28.2, 103.6), (9.108, -45.79, 96.02), (12.91, -61.37, 76.5), (18.0, -69.6, 59.63), (17.04, -90.73, 46.91), (18.49, -98.01, 28.6), (19.23, -96.67, 7.908), (19.23, -96.67, -9.906), (19.85, -92.95, -28.89), (21.3, -85.67, -46.91), (22.27, -75.09, -63.13), (19.17, -61.62, -76.93), (9.116, -45.79, -87.77), (5.609, -28.2, -95.23), (28.2, -92.95, 19.42), (26.56, -93.11, 38.08), (5.844, -19.26, -97.82), (11.0, -36.27, -91.94), (29.1, -94.78, 7.451e-06), (5.844, -19.26, 99.51), (31.69, -92.95, -19.42), (11.0, -36.27, 102.4), (32.26, -87.56, -38.08), (15.97, -52.65, 84.31), (31.57, -78.8, -55.29), (23.39, -61.53, 66.87), (22.52, -67.02, -70.37), (26.97, -73.32, 51.79), (18.22, -52.65, -82.75), (2.976e-05, -28.75, 103.6), (2.822e-05, -46.69, 95.91), (0.502, -61.2, 75.47), (3.065, -71.07, 59.63), (2.328e-05, -87.25, 46.55), (2.105e-05, -94.79, 22.99), (1.192e-05, -98.56, -3.101), (1.192e-05, -98.56, -15.6), (2.105e-05, -94.78, -28.89), (0.1194, -87.35, -46.91), (6.536, -76.56, -63.13), (6.748, -62.83, -76.93), (2.561e-05, -46.69, -87.77), (2.845e-05, -28.75, -95.88), (12.84, -81.95, -55.29), (8.982, -91.06, -38.08), (9.929, -64.21, 66.87), (5.393, -54.76, 84.67), (9.051, -69.69, -70.37), (11.14, -76.53, 51.79), (7.835, -54.76, -82.75), (8.969, -96.61, 37.74), (3.715, -37.72, -91.94), (9.521, -96.67, 13.59), (1.973, -20.03, -97.7), (9.708, -98.56, -5.722), (1.973, -20.03, 99.91), (9.521, -96.67, -19.58), (3.715, -37.72, 104.8), (-5.609, -28.2, 101.0), (-9.108, -45.79, 92.08), (-9.193, -56.14, 73.43), (-11.87, -69.6, 59.63), (-13.98, -80.18, 43.41), (-19.36, -92.95, 22.86), (-26.05, -100.3, 0.04376), (-26.09, -100.3, -13.8), (-25.31, -96.6, -28.89), (-17.04, -85.67, -46.91), (-11.9, -75.09, -63.13), (-8.584, -61.62, -76.93), (-9.108, -45.79, -88.39), (-5.609, -28.2, -98.23), (-1.973, -20.03, -98.73), (-3.715, -37.72, -92.86), (-10.35, -98.56, -13.14), (-9.521, -96.67, 6.295), (-1.973, -20.03, 99.58), (-10.26, -96.67, -21.43), (-3.715, -37.72, 102.2), (-8.969, -91.06, -38.08), (-4.522, -54.44, 82.84), (-6.573, -81.95, -55.29), (-3.8, -64.21, 66.87), (0.9676, -69.69, -70.37), (-5.007, -76.47, 51.79), (-3.548, -54.76, -82.75), (-8.969, -91.06, 36.08), (-11.0, -26.56, 97.62), (-17.85, -43.13, 87.55), (-20.98, -52.56, 73.43), (-26.23, -65.25, 59.63), (-37.18, -78.86, 43.41), (-43.09, -91.2, 28.89), (-44.54, -94.71, 9.426), (-47.36, -102.3, -9.755), (-45.29, -100.8, -28.89), (-34.04, -80.74, -46.91), (-29.3, -70.73, -63.13), (-24.02, -58.05, -76.93), (-17.87, -43.13, -91.68), (-11.0, -26.56, -101.5), (-18.6, -67.02, -70.37), (-23.9, -78.8, -55.29), (-20.84, -73.32, 51.79), (-17.26, -61.53, 66.87), (-15.86, -52.65, -82.81), (-30.32, -85.72, 34.22), (-11.0, -36.27, -100.4), (-35.02, -96.6, 16.13), (-5.844, -19.26, -100.4), (-35.65, -98.36, -3.023), (-5.844, -19.26, 99.26), (-38.23, -104.2, -19.42), (-11.0, -36.27, 96.94), (-33.38, -91.21, -38.08), (-15.2, -52.36, 81.67), (-15.97, -23.9, 96.18), (-26.41, -36.1, 86.4), (-32.27, -46.76, 73.43), (-39.47, -58.17, 59.63), (-52.28, -70.78, 43.41), (-53.53, -80.99, 28.89), (-54.76, -81.95, 9.755), (-55.42, -86.0, -9.755), (-59.47, -82.45, -28.89), (-52.15, -76.27, -46.91), (-42.53, -63.66, -63.13), (-34.91, -52.24, -77.04), (-25.94, -38.82, -96.03), (-15.97, -23.9, -104.8), (-9.49, -17.75, 99.65), (-9.49, -17.75, -102.1), (-54.9, -98.42, -19.42), (-47.33, -89.89, 7.451e-06), (-17.87, -33.43, 92.66), (-49.87, -84.34, -38.08), (-23.02, -43.04, 79.25), (-38.82, -72.63, -55.29), (-29.95, -56.28, 66.87), (-33.01, -61.76, -70.37), (-36.37, -67.15, 51.79), (-25.94, -48.53, -84.71), (-49.72, -84.05, 38.08), (-17.87, -33.43, -104.9), (-46.53, -88.03, 19.42), (-20.33, -20.32, 96.66), (-33.3, -28.93, 84.27), (-44.71, -43.84, 73.43), (-51.07, -48.65, 59.63), (-61.76, -61.78, 46.91), (-67.02, -67.02, 28.89), (-69.69, -69.69, 9.755), (-69.69, -69.69, -9.755), (-71.69, -71.81, -28.89), (-68.58, -66.21, -46.91), (-54.14, -54.14, -63.13), (-44.43, -44.43, -77.69), (-33.01, -33.01, -99.15), (-20.33, -20.33, -106.8), (-49.18, -58.17, 51.79), (-41.36, -48.65, 66.87), (-34.91, -42.53, -87.39), (-44.43, -54.14, -70.37), (-58.05, -71.43, 38.08), (-24.04, -29.3, -104.9), (-61.62, -75.09, 19.42), (-12.77, -15.56, -103.4), (-62.83, -76.56, 7.451e-06), (-12.77, -15.56, 101.2), (-61.62, -75.26, -19.42), (-23.49, -28.74, 90.49), (-64.75, -74.38, -38.08), (-38.05, -42.84, 79.25), (-52.86, -63.66, -55.29), (-23.23, -15.8, 97.39), (-36.64, -20.73, 84.27), (-49.6, -33.55, 73.43), (-60.59, -37.05, 59.63), (-72.63, -48.53, 46.91), (-78.8, -52.65, 28.89), (-81.95, -54.76, 9.755), (-81.95, -54.76, -9.755), (-84.25, -62.11, -28.89), (-81.79, -55.68, -46.91), (-63.66, -42.53, -63.13), (-52.24, -34.91, -77.69), (-38.82, -25.94, -99.15), (-23.9, -15.97, -106.8), (-75.65, -62.52, -19.42), (-76.56, -62.83, 7.451e-06), (-26.23, -18.56, 89.88), (-15.56, -12.77, 102.8), (-84.44, -71.07, -38.08), (-45.67, -36.8, 79.25), (-64.28, -52.24, -55.29), (-51.07, -39.32, 66.87), (-54.14, -44.43, -70.37), (-62.44, -51.24, 54.74), (-42.53, -34.91, -88.61), (-70.73, -58.05, 38.08), (-29.3, -24.04, -106.7), (-75.09, -61.62, 19.42), (-15.56, -12.77, -103.9), (-10.46, -4.331, 104.5), (-26.43, -11.0, 99.97), (-40.7, -14.39, 85.27), (-54.98, -18.56, 73.43), (-67.67, -23.81, 59.63), (-80.7, -33.43, 46.91), (-87.56, -36.27, 28.89), (-91.06, -37.72, 9.755), (-91.06, -37.72, -9.755), (-88.02, -37.08, -28.89), (-89.05, -31.3, -46.91), (-70.73, -29.3, -63.13), (-58.05, -24.04, -77.04), (-43.13, -17.87, -96.03), (-26.56, -11.0, -104.8), (-48.53, -25.94, -87.39), (-61.76, -33.01, -70.37), (-80.7, -43.13, 38.08), (-72.63, -38.82, 55.29), (-33.43, -17.87, -104.9), (-85.67, -45.79, 19.42), (-17.75, -9.49, -103.4), (-87.35, -46.69, 7.451e-06), (-17.75, -9.49, 104.3), (-85.6, -46.36, -19.42), (-31.77, -16.37, 92.05), (-90.38, -50.71, -38.08), (-45.61, -21.86, 79.25), (-73.72, -38.82, -55.29), (-58.7, -27.53, 66.87), (-28.2, -5.609, 101.6), (-45.67, -9.108, 89.92), (-61.39, -11.13, 78.27), (-72.02, -9.451, 59.63), (-87.13, -17.04, 46.91), (-94.67, -18.49, 28.89), (-96.72, -19.23, 9.755), (-96.67, -19.23, -9.755), (-92.95, -18.49, -28.89), (-85.67, -17.04, -46.91), (-75.09, -14.94, -63.13), (-61.62, -12.26, -76.93), (-45.79, -9.108, -91.68), (-28.2, -5.609, -101.5), (-36.1, -11.0, 92.53), (-19.26, -5.844, 105.2), (-88.63, -27.06, -38.08), (-92.95, -28.2, -19.42), (-51.69, -15.83, 82.82), (-78.8, -23.9, -55.29), (-63.95, -14.84, 66.87), (-67.02, -20.33, -70.37), (-78.8, -23.9, 55.29), (-52.65, -15.97, -84.71), (-89.45, -26.56, 38.08), (-36.27, -11.0, -100.8), (-92.95, -28.2, 19.42), (-19.26, -5.844, -102.1), (-94.78, -28.75, 7.451e-06), (-11.32, -4.587e-06, 104.5), (-11.32, 3.958e-07, -99.28), (-11.1, 2.208, 103.9), (-11.1, 2.208, -98.96), (-10.46, 4.331, 103.1), (-10.46, 4.331, -98.9), (-9.41, 6.288, 102.1), (-9.41, 6.288, -99.24), (-8.003, 8.003, 101.2), (-8.003, 8.003, -99.92), (-6.288, 9.41, 100.3), (-6.288, 9.41, -100.8), (-4.331, 10.46, 99.62), (-4.331, 10.46, -101.6), (-2.208, 11.1, 99.16), (-2.208, 11.1, -102.3), (2.007e-05, 11.32, 98.92), (3.157e-05, 11.32, -102.5), (2.208, 11.1, 98.88), (2.208, 11.1, -102.3), (4.331, 10.46, 98.88), (4.331, 10.46, -101.6), (6.288, 9.41, 98.88), (6.288, 9.41, -100.8), (8.003, 8.003, 98.88), (8.003, 8.003, -99.92), (9.41, 6.288, 99.05), (9.41, 6.288, -99.24), (10.46, 4.331, 99.49), (10.46, 4.331, -98.99), (11.1, 2.208, 100.0), (11.1, 2.208, -99.04), (11.32, -5.565e-06, 100.5), (11.1, -2.208, 100.8), (11.1, -2.208, -98.88), (10.46, -4.331, 100.8), (10.46, -4.331, -98.9), (9.41, -6.288, 100.5), (9.41, -6.288, -98.96), (8.003, -8.003, 100.0), (8.003, -8.003, -98.96), (6.288, -9.41, 99.49), (6.288, -9.41, -98.9), (4.331, -10.46, 99.09), (4.331, -10.46, -98.88), (2.208, -11.1, 99.16), (2.208, -11.1, -98.88), (1.926e-05, -11.32, 99.62), (3.201e-05, -11.32, -98.96), (-2.208, -11.1, 100.3), (-2.208, -11.1, -99.28), (-4.331, -10.46, 101.2), (-4.331, -10.46, -99.71), (-6.288, -9.41, 102.1), (-6.288, -9.41, -100.1), (-8.003, -8.003, 103.1), (-8.003, -8.003, -100.3), (-9.41, -6.288, 103.9), (-9.41, -6.288, -100.3), (-10.46, -4.331, -100.1), (-11.1, -2.208, 104.7), (-11.1, -2.208, -99.71), (-96.89, -8.969, 38.08), (-81.95, -8.07, 55.29), (-37.72, -3.715, -96.23), (-54.76, -5.393, -82.81), (-104.8, -9.521, 19.42), (-20.03, -1.973, -100.4), (-100.0, -9.708, 7.451e-06), (-20.03, -1.973, 105.9), (-96.67, -9.521, -19.42), (-37.72, -3.715, 94.08), (-91.06, -8.969, -38.08), (-54.76, -5.391, 88.61), (-81.95, -8.072, -55.29), (-66.63, -1.379, 67.73), (-69.69, -6.864, -70.37), (-19.72, -3.027e-07, 106.3), (-37.9, 2.049e-06, 95.38), (-55.01, 2.515e-06, 90.7), (-66.97, 5.416, 68.07), (-82.35, 0.001733, 55.29), (-93.39, 2.654e-06, 38.08), (-109.4, 4.936e-06, 19.42), (-107.0, 5.122e-06, 7.513e-06), (-97.14, 5.029e-06, -19.42), (-91.5, 2.747e-06, -38.08), (-82.35, 4.61e-06, -55.29), (-70.03, 3.19e-06, -70.37), (-55.02, 2.771e-06, -82.75), (-37.9, 1.816e-06, -94.3), (-19.72, 7.101e-07, -99.48), (-19.35, 3.848, 106.8), (-37.17, 7.394, 96.88), (-53.97, 10.73, 91.29), (-65.62, 18.51, 67.04), (-77.7, 20.98, 51.79), (-89.74, 17.71, 38.08), (-96.86, 18.87, 19.42), (-105.1, 19.3, 7.513e-06), (-96.96, 18.81, -19.42), (-89.74, 17.76, -38.08), (-80.77, 16.07, -55.29), (-68.69, 13.66, -70.37), (-53.97, 10.73, -82.75), (-37.17, 7.394, -92.06), (-19.35, 3.848, -98.14), (-18.22, 7.548, 105.7), (-35.02, 14.5, 94.76), (-50.84, 20.93, 85.75), (-64.56, 25.88, 69.94), (-76.03, 30.48, 55.29), (-85.07, 34.39, 38.08), (-91.43, 35.95, 19.42), (-102.9, 40.7, 7.513e-06), (-99.38, 36.99, -19.42), (-87.61, 34.0, -38.08), (-78.08, 29.84, -55.29), (-65.62, 26.31, -70.37), (-50.84, 21.06, -82.75), (-35.02, 14.5, -91.94), (-18.22, 7.548, -97.57), (-16.4, 10.96, 102.9), (-31.51, 21.06, 92.59), (-45.75, 30.23, 82.75), (-58.23, 37.6, 70.37), (-59.01, 40.89, 55.29), (-66.78, 45.65, 38.08), (-71.73, 47.53, 19.42), (-72.89, 47.14, 7.513e-06), (-72.8, 46.1, -19.42), (-77.82, 47.89, -38.08), (-73.6, 36.12, -55.29), (-60.75, 36.57, -70.37), (-45.75, 30.57, -82.75), (-31.51, 21.06, -91.94), (-16.4, 10.96, -97.59), (-13.95, 13.95, 99.68), (-26.8, 26.8, 91.94), (-38.91, 38.63, 82.75), (-49.52, 48.41, 70.37), (-58.23, 56.8, 55.29), (-70.63, 64.17, 38.08), (-75.58, 69.66, 19.42), (-71.44, 69.75, 7.513e-06), (-78.33, 72.81, -19.42), (-64.7, 61.47, -38.08), (-67.18, 44.54, -55.29), (-53.04, 46.06, -70.37), (-38.93, 38.91, -82.75), (-26.8, 26.8, -91.94), (-13.95, 13.95, -98.32), (-10.96, 16.4, 98.02), (-21.06, 31.61, 91.94), (-30.57, 45.67, 82.75), (-38.91, 57.72, 70.37), (-45.75, 67.77, 55.29), (-50.98, 74.05, 38.08), (-54.29, 76.82, 19.42), (-65.72, 87.13, 7.513e-06), (-55.81, 76.95, -19.42), (-50.85, 73.46, -38.08), (-50.83, 57.93, -55.29), (-42.54, 54.22, -70.37), (-30.66, 45.74, -82.75), (-21.06, 31.51, -91.94), (-10.96, 16.4, -99.8), (-7.548, 18.22, 97.58), (-14.5, 36.76, 92.53), (-21.06, 51.71, 83.54), (-26.8, 64.6, 70.37), (-31.51, 75.28, 55.29), (-35.02, 81.97, 38.08), (-37.17, 86.18, 19.42), (-37.9, 92.14, 7.513e-06), (-37.17, 85.44, -19.42), (-35.02, 82.19, -38.08), (-40.47, 62.53, -55.29), (-29.76, 62.0, -70.37), (-21.07, 50.84, -82.75), (-14.5, 35.02, -91.94), (-7.548, 18.22, -101.6), (-3.848, 19.35, 97.57), (-7.394, 41.21, 94.56), (-10.73, 57.39, 86.19), (-13.66, 67.72, 70.42), (-16.07, 78.78, 55.29), (-17.85, 86.25, 38.08), (-18.95, 95.91, 19.42), (-19.32, 97.77, 7.513e-06), (-18.95, 91.67, -19.42), (-18.09, 88.02, -38.08), (-25.02, 67.32, -55.29), (-14.91, 67.59, -70.37), (-10.73, 53.97, -82.75), (-7.394, 37.17, -91.94), (-3.848, 19.35, -103.1), (2.941e-05, 19.72, 97.57), (3.19e-05, 43.02, 95.68), (3.135e-05, 59.49, 87.42), (3.17e-05, 67.75, 70.76), (3.226e-05, 78.77, 55.29), (2.965e-05, 88.23, 38.08), (3.738e-05, 97.77, 19.42), (3.803e-05, 95.42, 7.513e-06), (3.682e-05, 94.38, -19.42), (-1.498, 89.23, -38.08), (-8.951, 68.97, -55.29), (-1.067, 69.08, -70.37), (3.333e-05, 55.02, -82.75), (3.091e-05, 37.9, -91.95), (3.096e-05, 19.72, -103.7), (3.848, 19.35, 97.57), (7.415, 41.08, 94.55), (10.74, 56.36, 86.19), (13.66, 65.46, 70.42), (16.07, 77.91, 55.29), (17.85, 90.38, 38.08), (18.95, 91.71, 19.42), (19.32, 93.71, 7.513e-06), (18.95, 93.41, -19.42), (8.9, 76.21, -38.08), (12.94, 77.0, -55.29), (13.61, 68.67, -70.37), (10.73, 53.97, -82.75), (7.394, 37.17, -91.94), (3.848, 19.35, -103.1), (7.548, 18.22, 97.57), (15.31, 36.28, 92.41), (22.43, 49.33, 83.26), (26.84, 60.8, 70.37), (31.51, 76.72, 55.29), (35.02, 81.22, 38.08), (37.17, 86.25, 19.42), (37.9, 89.65, 7.513e-06), (34.09, 82.14, -19.42), (31.81, 81.2, -38.08), (31.12, 75.72, -55.29), (26.8, 64.7, -70.37), (21.06, 50.84, -82.75), (14.5, 35.02, -91.94), (7.548, 18.22, -101.6), (10.96, 16.4, 97.57), (23.18, 31.2, 91.95), (34.68, 43.59, 84.68), (40.3, 54.96, 70.37), (45.75, 65.65, 55.29), (50.84, 72.51, 38.08), (53.49, 77.72, 19.42), (52.56, 76.45, 7.513e-06), (51.47, 78.32, -19.42), (50.62, 75.86, -38.08), (45.75, 68.47, -55.29), (38.91, 58.23, -70.37), (30.57, 45.75, -82.75), (21.06, 31.51, -91.94), (10.96, 16.4, -99.8), (13.95, 13.95, 97.57), (29.89, 26.6, 92.56), (45.32, 37.56, 88.74), (52.49, 46.25, 71.93), (58.23, 54.61, 55.29), (64.17, 61.31, 38.08), (66.36, 65.58, 19.42), (67.36, 67.81, 7.513e-06), (68.47, 68.51, -19.42), (64.7, 64.7, -38.08), (58.23, 58.23, -55.29), (49.52, 49.52, -70.37), (38.91, 38.91, -82.75), (26.8, 26.8, -91.94), (13.95, 13.95, -98.79), (16.4, 10.96, 97.97), (34.6, 21.01, 92.73), (52.16, 29.97, 88.84), (61.2, 37.22, 72.5), (67.89, 43.29, 55.29), (67.13, 36.85, 38.08), (78.85, 52.72, 19.42), (82.02, 54.77, 7.513e-06), (80.77, 53.97, -19.42), (76.08, 50.84, -38.08), (68.47, 45.75, -55.29), (60.68, 38.91, -70.37), (47.07, 30.57, -82.75), (31.51, 21.06, -92.62), (16.4, 10.96, -99.84), (18.22, 7.548, 99.23), (37.13, 14.5, 92.2), (54.94, 20.92, 85.8), (66.09, 26.34, 71.12), (73.03, 26.42, 55.29), (75.59, 21.64, 38.08), (89.21, 36.75, 19.42), (91.5, 37.9, 7.513e-06), (89.74, 37.17, -19.42), (84.54, 35.02, -38.08), (77.97, 31.51, -55.29), (70.32, 26.8, -70.37), (54.77, 21.06, -82.75), (35.02, 14.5, -95.2), (18.22, 7.548, -101.7), (19.35, 3.848, 101.0), (37.89, 7.394, 93.53), (55.75, 10.73, 83.16), (69.31, 13.09, 71.43), (71.87, 2.687, 55.46), (86.82, 16.1, 38.08), (95.26, 18.95, 19.42), (97.14, 19.32, 7.513e-06), (95.27, 18.95, -19.42), (90.89, 17.85, -38.08), (86.47, 16.07, -55.29), (70.87, 13.66, -70.37), (58.17, 10.73, -82.75), (37.17, 7.394, -96.61), (19.35, 3.848, -102.5), (19.72, -1.285e-06, 102.6), (37.9, 3.435e-06, 95.91), (58.89, 2.224e-06, 86.49), (73.52, -0.3693, 74.72), (81.73, -2.208, 57.5), (90.03, -1.41, 38.08), (97.14, -6.647e-06, 19.42), (99.04, -9.394e-06, 7.513e-06), (97.81, -6.647e-06, -19.42), (95.58, 2.62e-06, -38.08), (84.54, -5.762e-06, -55.29), (76.35, -3.061e-06, -70.37), (57.07, -9.892e-07, -82.75), (37.9, 3.379e-07, -95.2), (19.72, 4.077e-07, -101.7), (3.25e-05, 2.192e-07, -99.9), (19.35, -3.848, 103.6), (37.17, -7.394, 97.69), (64.73, -10.73, 91.72), (74.39, -13.66, 76.59), (82.52, -16.64, 58.66), (89.04, -18.21, 38.12), (95.27, -18.95, 19.42), (100.5, -19.32, 7.513e-06), (99.6, -18.95, -19.42), (94.04, -17.85, -38.08), (86.71, -16.07, -55.29), (70.03, -13.66, -70.37), (53.97, -10.73, -82.75), (37.17, -7.394, -92.63), (19.35, -3.848, -100.5), (18.22, -7.548, 103.6), (35.02, -14.5, 97.77), (54.46, -21.06, 86.19), (71.08, -24.86, 72.49), (77.67, -31.51, 57.23), (84.54, -35.02, 38.08), (89.74, -37.17, 19.42), (96.2, -37.9, 7.513e-06), (94.11, -37.17, -19.42), (86.85, -35.02, -38.08), (76.47, -31.51, -55.29), (64.7, -26.8, -70.37), (50.84, -21.06, -82.75), (35.02, -14.5, -93.04), (18.22, -7.548, -99.81), (16.4, -10.96, 102.6), (31.51, -21.06, 98.48), (46.6, -30.55, 84.74), (63.56, -33.42, 69.0), (68.53, -45.75, 55.33), (76.08, -50.84, 38.08), (80.77, -53.97, 19.42), (77.13, -53.37, 7.513e-06), (84.76, -53.97, -19.42), (76.92, -50.84, -38.08), (68.47, -45.75, -55.29), (58.23, -38.91, -70.37), (45.75, -30.57, -82.75), (31.51, -21.06, -94.41), (16.4, -10.96, -100.3), (13.95, -13.95, 101.0), (26.8, -26.8, 99.47), (39.43, -38.76, 88.25), (52.69, -44.04, 66.87), (59.63, -59.86, 53.07), (65.3, -66.98, 38.08), (68.69, -68.69, 19.42), (63.99, -60.98, 7.513e-06), (66.7, -64.51, -19.42), (67.87, -64.7, -38.08), (58.23, -58.23, -55.29), (49.52, -49.52, -70.37), (38.91, -38.91, -82.75), (26.8, -26.8, -94.41), (13.95, -13.95, -100.3), (10.96, -16.4, 99.55), (21.06, -31.51, 100.2), (31.08, -45.54, 88.29), (41.97, -52.74, 66.87), (50.11, -67.09, 51.79), (52.2, -78.36, 38.08), (53.97, -80.77, 19.42), (60.63, -82.35, 7.513e-06), (56.15, -80.77, -19.42), (53.02, -76.08, -38.08), (49.53, -68.47, -55.29), (40.05, -58.23, -70.37), (30.57, -45.75, -82.75), (21.06, -31.51, -93.04), (10.96, -16.4, -99.46), (7.548, -18.22, 99.22), (14.5, -35.02, 101.2), (21.76, -50.57, 85.14), (29.86, -59.22, 66.87), (34.58, -70.6, 51.79), (35.02, -85.12, 38.08), (37.17, -89.74, 19.42), (41.17, -91.5, 7.513e-06), (43.1, -89.74, -19.42), (43.05, -84.54, -38.08), (33.7, -76.08, -55.29), (30.48, -64.7, -70.37), (22.28, -50.84, -82.75), (14.5, -35.02, -91.96), (7.548, -18.22, -98.3), (3.848, -19.35, 99.61), (7.394, -37.17, 104.1), (10.73, -53.97, 84.39), (16.73, -63.2, 66.87), (19.13, -75.37, 51.79), (17.85, -98.78, 38.08), (18.95, -95.44, 18.1), (19.32, -97.14, -1.209), (19.5, -95.27, -19.42), (19.57, -89.74, -38.08), (22.73, -80.77, -55.29), (15.85, -68.69, -70.37), (13.4, -53.97, -82.75), (7.394, -37.17, -91.94), (3.848, -19.35, -97.59), (2.788e-05, -19.72, 99.62), (2.863e-05, -37.9, 104.1), (0.1229, -55.02, 83.47), (3.065, -64.55, 66.87), (3.065, -76.86, 51.79), (2.7e-05, -92.09, 36.7), (1.312e-05, -97.14, 8.672), (1.298e-05, -99.04, -10.7), (1.312e-05, -97.14, -20.72), (2.7e-05, -91.5, -38.08), (2.128, -82.35, -55.29), (6.866, -70.03, -70.37), (2.22, -55.02, -82.75), (2.616e-05, -37.9, -92.06), (3.091e-05, -19.72, -98.14), (-3.848, -19.35, 99.31), (-7.394, -37.17, 99.68), (-9.9, -53.66, 82.03), (-10.6, -63.2, 66.87), (-13.0, -75.28, 51.79), (-18.31, -89.68, 36.62), (-19.69, -95.28, 8.422), (-26.14, -100.8, -7.903), (-25.82, -99.68, -20.06), (-18.92, -89.75, -38.08), (-15.64, -80.77, -55.29), (-8.828, -68.69, -70.37), (-9.801, -53.97, -82.75), (-7.394, -37.17, -94.37), (-3.848, -19.35, -99.48), (-7.548, -18.22, 99.36), (-14.5, -35.02, 94.46), (-20.62, -48.79, 81.63), (-23.74, -59.22, 66.87), (-29.07, -70.6, 51.79), (-38.77, -82.7, 34.58), (-43.99, -93.39, 19.25), (-44.77, -95.57, -0.1014), (-49.52, -104.9, -19.42), (-41.84, -88.67, -38.08), (-31.51, -76.08, -55.29), (-26.76, -64.7, -70.37), (-21.06, -50.84, -83.5), (-14.5, -35.02, -106.4), (-7.548, -18.22, -101.2), (-10.96, -16.4, 100.4), (-21.05, -31.51, 91.21), (-30.16, -40.65, 79.25), (-35.84, -52.74, 66.87), (-43.31, -62.99, 51.79), (-51.87, -78.42, 38.08), (-53.97, -80.99, 19.42), (-55.02, -82.43, 7.513e-06), (-54.85, -87.95, -19.42), (-56.85, -79.73, -38.08), (-46.37, -68.47, -55.29), (-38.91, -58.23, -70.37), (-30.57, -45.75, -86.11), (-21.06, -31.51, -103.0), (-10.96, -16.4, -102.7), (-13.95, -13.95, 102.1), (-25.47, -23.32, 90.63), (-43.86, -42.17, 79.25), (-46.46, -44.12, 66.87), (-55.17, -52.74, 51.79), (-64.7, -64.7, 38.08), (-68.69, -68.69, 19.42), (-70.03, -70.03, 7.513e-06), (-68.93, -68.82, -19.42), (-72.51, -70.98, -38.08), (-58.85, -58.23, -55.29), (-49.52, -49.52, -70.37), (-38.91, -38.91, -88.29), (-26.8, -26.8, -106.2), (-13.95, -13.95, -103.6), (-16.4, -10.96, 103.7), (-29.0, -17.07, 90.82), (-45.34, -29.68, 79.25), (-55.17, -33.47, 66.87), (-68.47, -45.75, 55.29), (-76.08, -50.84, 38.08), (-80.77, -53.97, 19.42), (-82.35, -55.02, 7.513e-06), (-81.38, -55.38, -19.42), (-83.37, -61.73, -38.08), (-69.09, -45.75, -55.29), (-58.23, -38.91, -70.37), (-45.75, -30.57, -88.29), (-31.51, -21.06, -106.2), (-16.4, -10.96, -103.6), (3.962e-06, -1.157e-05, 100.9), (-18.22, -7.548, 104.9), (-34.4, -14.43, 91.82), (-48.56, -18.31, 80.5), (-61.64, -21.32, 66.87), (-76.08, -31.51, 55.29), (-84.54, -35.02, 38.08), (-89.74, -37.17, 19.42), (-91.5, -37.9, 7.513e-06), (-89.74, -37.17, -19.42), (-92.86, -37.72, -38.08), (-76.7, -31.51, -55.29), (-64.7, -26.8, -70.37), (-50.84, -21.06, -86.11), (-35.02, -14.5, -103.0), (-18.22, -7.548, -102.7), (-19.35, -3.848, 105.5), (-37.17, -7.394, 93.44), (-53.97, -10.73, 85.75), (-65.62, -8.177, 67.06), (-80.77, -16.06, 55.29), (-95.58, -17.85, 38.08), (-96.86, -18.95, 19.42), (-97.14, -19.32, 7.513e-06), (-95.27, -18.95, -19.42), (-89.74, -17.85, -38.08), (-80.77, -16.07, -55.29), (-68.69, -13.66, -70.37), (-53.97, -10.73, -83.5), (-37.17, -7.394, -98.46), (-19.35, -3.848, -101.2)], [], [(0, 540, 1516, 523), (0, 523, 1515, 541), (0, 541, 1530, 537), (0, 537, 1531, 540), (1, 542, 1509, 516), (1, 516, 1508, 543), (1, 543, 1523, 530), (1, 530, 1524, 542), (2, 544, 1517, 524), (2, 524, 1516, 540), (2, 540, 1531, 538), (2, 538, 1532, 544), (3, 545, 1510, 517), (3, 517, 1509, 542), (3, 542, 1524, 531), (3, 531, 1525, 545), (4, 546, 1518, 525), (4, 525, 1517, 544), (4, 544, 1532, 539), (4, 539, 1533, 546), (5, 547, 1511, 518), (5, 518, 1510, 545), (5, 545, 1525, 532), (5, 532, 1526, 547), (6, 549, 1512, 519), (6, 519, 1511, 547), (6, 547, 1526, 533), (6, 533, 1527, 549), (7, 550, 1505, 512), (7, 512, 1504, 548), (7, 548, 1519, 526), (7, 526, 1520, 550), (8, 551, 1513, 520), (8, 520, 1512, 549), (8, 549, 1527, 534), (8, 534, 1528, 551), (9, 552, 1506, 513), (9, 513, 1505, 550), (9, 550, 1520, 527), (9, 527, 1521, 552), (10, 553, 1514, 521), (10, 521, 1513, 551), (10, 551, 1528, 535), (10, 535, 1529, 553), (11, 554, 1507, 514), (11, 514, 1506, 552), (11, 552, 1521, 528), (11, 528, 1522, 554), (12, 541, 1515, 522), (12, 522, 1514, 553), (12, 553, 1529, 536), (12, 536, 1530, 541), (13, 543, 1508, 515), (13, 515, 1507, 554), (13, 554, 1522, 529), (13, 529, 1523, 543), (14, 569, 1530, 536), (14, 536, 1529, 570), (14, 570, 1544, 565), (14, 565, 1545, 569), (15, 571, 1523, 529), (15, 529, 1522, 572), (15, 572, 1537, 558), (15, 558, 1538, 571), (16, 573, 1531, 537), (16, 537, 1530, 569), (16, 569, 1545, 566), (16, 566, 1546, 573), (17, 574, 1524, 530), (17, 530, 1523, 571), (17, 571, 1538, 559), (17, 559, 1539, 574), (18, 575, 1532, 538), (18, 538, 1531, 573), (18, 573, 1546, 567), (18, 567, 1547, 575), (19, 576, 1525, 531), (19, 531, 1524, 574), (19, 574, 1539, 560), (19, 560, 1540, 576), (20, 577, 1533, 539), (20, 539, 1532, 575), (20, 575, 1547, 568), (20, 568, 1548, 577), (21, 578, 1526, 532), (21, 532, 1525, 576), (21, 576, 1540, 561), (21, 561, 1541, 578), (22, 580, 1527, 533), (22, 533, 1526, 578), (22, 578, 1541, 562), (22, 562, 1542, 580), (23, 581, 1520, 526), (23, 526, 1519, 579), (23, 579, 1534, 555), (23, 555, 1535, 581), (24, 582, 1528, 534), (24, 534, 1527, 580), (24, 580, 1542, 563), (24, 563, 1543, 582), (25, 583, 1521, 527), (25, 527, 1520, 581), (25, 581, 1535, 556), (25, 556, 1536, 583), (26, 570, 1529, 535), (26, 535, 1528, 582), (26, 582, 1543, 564), (26, 564, 1544, 570), (27, 572, 1522, 528), (27, 528, 1521, 583), (27, 583, 1536, 557), (27, 557, 1537, 572), (28, 600, 1542, 562), (28, 562, 1541, 601), (28, 601, 1556, 591), (28, 591, 1557, 600), (29, 602, 1535, 555), (29, 555, 1534, 598), (29, 598, 1549, 584), (29, 584, 1550, 602), (30, 603, 1543, 563), (30, 563, 1542, 600), (30, 600, 1557, 592), (30, 592, 1558, 603), (31, 604, 1536, 556), (31, 556, 1535, 602), (31, 602, 1550, 585), (31, 585, 1551, 604), (32, 605, 1544, 564), (32, 564, 1543, 603), (32, 603, 1558, 593), (32, 593, 1559, 605), (33, 606, 1537, 557), (33, 557, 1536, 604), (33, 604, 1551, 586), (33, 586, 1552, 606), (34, 607, 1545, 565), (34, 565, 1544, 605), (34, 605, 1559, 594), (34, 594, 1560, 607), (35, 608, 1538, 558), (35, 558, 1537, 606), (35, 606, 1552, 587), (35, 587, 1553, 608), (36, 609, 1546, 566), (36, 566, 1545, 607), (36, 607, 1560, 595), (36, 595, 1561, 609), (37, 610, 1539, 559), (37, 559, 1538, 608), (37, 608, 1553, 588), (37, 588, 1554, 610), (38, 611, 1547, 567), (38, 567, 1546, 609), (38, 609, 1561, 596), (38, 596, 1562, 611), (39, 612, 1540, 560), (39, 560, 1539, 610), (39, 610, 1554, 589), (39, 589, 1555, 612), (40, 599, 1548, 568), (40, 568, 1547, 611), (40, 611, 1562, 597), (40, 597, 1563, 599), (41, 601, 1541, 561), (41, 561, 1540, 612), (41, 612, 1555, 590), (41, 590, 1556, 601), (42, 627, 1553, 587), (42, 587, 1552, 628), (42, 628, 1567, 616), (42, 616, 1568, 627), (43, 629, 1561, 595), (43, 595, 1560, 630), (43, 630, 1575, 624), (43, 624, 1576, 629), (44, 631, 1554, 588), (44, 588, 1553, 627), (44, 627, 1568, 617), (44, 617, 1569, 631), (45, 632, 1562, 596), (45, 596, 1561, 629), (45, 629, 1576, 625), (45, 625, 1577, 632), (46, 633, 1555, 589), (46, 589, 1554, 631), (46, 631, 1569, 618), (46, 618, 1570, 633), (47, 634, 1563, 597), (47, 597, 1562, 632), (47, 632, 1577, 626), (47, 626, 1578, 634), (48, 635, 1556, 590), (48, 590, 1555, 633), (48, 633, 1570, 619), (48, 619, 1571, 635), (49, 637, 1557, 591), (49, 591, 1556, 635), (49, 635, 1571, 620), (49, 620, 1572, 637), (50, 638, 1550, 584), (50, 584, 1549, 636), (50, 636, 1564, 613), (50, 613, 1565, 638), (51, 639, 1558, 592), (51, 592, 1557, 637), (51, 637, 1572, 621), (51, 621, 1573, 639), (52, 640, 1551, 585), (52, 585, 1550, 638), (52, 638, 1565, 614), (52, 614, 1566, 640), (53, 641, 1559, 593), (53, 593, 1558, 639), (53, 639, 1573, 622), (53, 622, 1574, 641), (54, 628, 1552, 586), (54, 586, 1551, 640), (54, 640, 1566, 615), (54, 615, 1567, 628), (55, 630, 1560, 594), (55, 594, 1559, 641), (55, 641, 1574, 623), (55, 623, 1575, 630), (56, 656, 1572, 620), (56, 620, 1571, 657), (56, 657, 1586, 649), (56, 649, 1587, 656), (57, 658, 1565, 613), (57, 613, 1564, 659), (57, 659, 1579, 642), (57, 642, 1580, 658), (58, 660, 1573, 621), (58, 621, 1572, 656), (58, 656, 1587, 650), (58, 650, 1588, 660), (59, 661, 1566, 614), (59, 614, 1565, 658), (59, 658, 1580, 643), (59, 643, 1581, 661), (60, 662, 1574, 622), (60, 622, 1573, 660), (60, 660, 1588, 651), (60, 651, 1589, 662), (61, 663, 1567, 615), (61, 615, 1566, 661), (61, 661, 1581, 644), (61, 644, 1582, 663), (62, 664, 1575, 623), (62, 623, 1574, 662), (62, 662, 1589, 652), (62, 652, 1590, 664), (63, 665, 1568, 616), (63, 616, 1567, 663), (63, 663, 1582, 645), (63, 645, 1583, 665), (64, 666, 1576, 624), (64, 624, 1575, 664), (64, 664, 1590, 653), (64, 653, 1591, 666), (65, 667, 1569, 617), (65, 617, 1568, 665), (65, 665, 1583, 646), (65, 646, 1584, 667), (66, 668, 1577, 625), (66, 625, 1576, 666), (66, 666, 1591, 654), (66, 654, 1592, 668), (67, 669, 1570, 618), (67, 618, 1569, 667), (67, 667, 1584, 647), (67, 647, 1585, 669), (68, 670, 1578, 626), (68, 626, 1577, 668), (68, 668, 1592, 655), (68, 655, 1593, 670), (69, 657, 1571, 619), (69, 619, 1570, 669), (69, 669, 1585, 648), (69, 648, 1586, 657), (70, 685, 1591, 653), (70, 653, 1590, 686), (70, 686, 1605, 682), (70, 682, 1606, 685), (71, 687, 1584, 646), (71, 646, 1583, 688), (71, 688, 1598, 675), (71, 675, 1599, 687), (72, 689, 1592, 654), (72, 654, 1591, 685), (72, 685, 1606, 683), (72, 683, 1607, 689), (73, 690, 1585, 647), (73, 647, 1584, 687), (73, 687, 1599, 676), (73, 676, 1600, 690), (74, 691, 1593, 655), (74, 655, 1592, 689), (74, 689, 1607, 684), (74, 684, 1608, 691), (75, 692, 1586, 648), (75, 648, 1585, 690), (75, 690, 1600, 677), (75, 677, 1601, 692), (76, 694, 1587, 649), (76, 649, 1586, 692), (76, 692, 1601, 678), (76, 678, 1602, 694), (77, 695, 1580, 642), (77, 642, 1579, 693), (77, 693, 1594, 671), (77, 671, 1595, 695), (78, 696, 1588, 650), (78, 650, 1587, 694), (78, 694, 1602, 679), (78, 679, 1603, 696), (79, 697, 1581, 643), (79, 643, 1580, 695), (79, 695, 1595, 672), (79, 672, 1596, 697), (80, 698, 1589, 651), (80, 651, 1588, 696), (80, 696, 1603, 680), (80, 680, 1604, 698), (81, 699, 1582, 644), (81, 644, 1581, 697), (81, 697, 1596, 673), (81, 673, 1597, 699), (82, 686, 1590, 652), (82, 652, 1589, 698), (82, 698, 1604, 681), (82, 681, 1605, 686), (83, 688, 1583, 645), (83, 645, 1582, 699), (83, 699, 1597, 674), (83, 674, 1598, 688), (84, 714, 1603, 679), (84, 679, 1602, 715), (84, 715, 1617, 708), (84, 708, 1618, 714), (85, 716, 1596, 672), (85, 672, 1595, 717), (85, 717, 1610, 701), (85, 701, 1611, 716), (86, 718, 1604, 680), (86, 680, 1603, 714), (86, 714, 1618, 709), (86, 709, 1619, 718), (87, 719, 1597, 673), (87, 673, 1596, 716), (87, 716, 1611, 702), (87, 702, 1612, 719), (88, 720, 1605, 681), (88, 681, 1604, 718), (88, 718, 1619, 710), (88, 710, 1620, 720), (89, 721, 1598, 674), (89, 674, 1597, 719), (89, 719, 1612, 703), (89, 703, 1613, 721), (90, 722, 1606, 682), (90, 682, 1605, 720), (90, 720, 1620, 711), (90, 711, 1621, 722), (91, 723, 1599, 675), (91, 675, 1598, 721), (91, 721, 1613, 704), (91, 704, 1614, 723), (92, 724, 1607, 683), (92, 683, 1606, 722), (92, 722, 1621, 712), (92, 712, 1622, 724), (93, 725, 1600, 676), (93, 676, 1599, 723), (93, 723, 1614, 705), (93, 705, 1615, 725), (94, 726, 1608, 684), (94, 684, 1607, 724), (94, 724, 1622, 713), (94, 713, 1623, 726), (95, 727, 1601, 677), (95, 677, 1600, 725), (95, 725, 1615, 706), (95, 706, 1616, 727), (96, 715, 1602, 678), (96, 678, 1601, 727), (96, 727, 1616, 707), (96, 707, 1617, 715), (97, 717, 1595, 671), (97, 671, 1594, 728), (97, 728, 1609, 700), (97, 700, 1610, 717), (98, 743, 1622, 712), (98, 712, 1621, 744), (98, 744, 1636, 741), (98, 741, 1637, 743), (99, 745, 1615, 705), (99, 705, 1614, 746), (99, 746, 1629, 734), (99, 734, 1630, 745), (100, 747, 1623, 713), (100, 713, 1622, 743), (100, 743, 1637, 742), (100, 742, 1638, 747), (101, 748, 1616, 706), (101, 706, 1615, 745), (101, 745, 1630, 735), (101, 735, 1631, 748), (102, 750, 1617, 707), (102, 707, 1616, 748), (102, 748, 1631, 736), (102, 736, 1632, 750), (103, 751, 1610, 700), (103, 700, 1609, 749), (103, 749, 1624, 729), (103, 729, 1625, 751), (104, 752, 1618, 708), (104, 708, 1617, 750), (104, 750, 1632, 737), (104, 737, 1633, 752), (105, 753, 1611, 701), (105, 701, 1610, 751), (105, 751, 1625, 730), (105, 730, 1626, 753), (106, 754, 1619, 709), (106, 709, 1618, 752), (106, 752, 1633, 738), (106, 738, 1634, 754), (107, 755, 1612, 702), (107, 702, 1611, 753), (107, 753, 1626, 731), (107, 731, 1627, 755), (108, 756, 1620, 710), (108, 710, 1619, 754), (108, 754, 1634, 739), (108, 739, 1635, 756), (109, 757, 1613, 703), (109, 703, 1612, 755), (109, 755, 1627, 732), (109, 732, 1628, 757), (110, 744, 1621, 711), (110, 711, 1620, 756), (110, 756, 1635, 740), (110, 740, 1636, 744), (111, 746, 1614, 704), (111, 704, 1613, 757), (111, 757, 1628, 733), (111, 733, 1629, 746), (112, 772, 1626, 730), (112, 730, 1625, 773), (112, 773, 1640, 759), (112, 759, 1641, 772), (113, 774, 1634, 738), (113, 738, 1633, 775), (113, 775, 1648, 767), (113, 767, 1649, 774), (114, 776, 1627, 731), (114, 731, 1626, 772), (114, 772, 1641, 760), (114, 760, 1642, 776), (115, 777, 1635, 739), (115, 739, 1634, 774), (115, 774, 1649, 768), (115, 768, 1650, 777), (116, 778, 1628, 732), (116, 732, 1627, 776), (116, 776, 1642, 761), (116, 761, 1643, 778), (117, 779, 1636, 740), (117, 740, 1635, 777), (117, 777, 1650, 769), (117, 769, 1651, 779), (118, 780, 1629, 733), (118, 733, 1628, 778), (118, 778, 1643, 762), (118, 762, 1644, 780), (119, 781, 1637, 741), (119, 741, 1636, 779), (119, 779, 1651, 770), (119, 770, 1652, 781), (120, 782, 1630, 734), (120, 734, 1629, 780), (120, 780, 1644, 763), (120, 763, 1645, 782), (121, 783, 1638, 742), (121, 742, 1637, 781), (121, 781, 1652, 771), (121, 771, 1653, 783), (122, 784, 1631, 735), (122, 735, 1630, 782), (122, 782, 1645, 764), (122, 764, 1646, 784), (123, 786, 1632, 736), (123, 736, 1631, 784), (123, 784, 1646, 765), (123, 765, 1647, 786), (124, 773, 1625, 729), (124, 729, 1624, 785), (124, 785, 1639, 758), (124, 758, 1640, 773), (125, 775, 1633, 737), (125, 737, 1632, 786), (125, 786, 1647, 766), (125, 766, 1648, 775), (126, 801, 1645, 763), (126, 763, 1644, 802), (126, 802, 1659, 792), (126, 792, 1660, 801), (127, 803, 1653, 771), (127, 771, 1652, 804), (127, 804, 1667, 800), (127, 800, 1668, 803), (128, 805, 1646, 764), (128, 764, 1645, 801), (128, 801, 1660, 793), (128, 793, 1661, 805), (129, 807, 1647, 765), (129, 765, 1646, 805), (129, 805, 1661, 794), (129, 794, 1662, 807), (130, 808, 1640, 758), (130, 758, 1639, 806), (130, 806, 1654, 787), (130, 787, 1655, 808), (131, 809, 1648, 766), (131, 766, 1647, 807), (131, 807, 1662, 795), (131, 795, 1663, 809), (132, 810, 1641, 759), (132, 759, 1640, 808), (132, 808, 1655, 788), (132, 788, 1656, 810), (133, 811, 1649, 767), (133, 767, 1648, 809), (133, 809, 1663, 796), (133, 796, 1664, 811), (134, 812, 1642, 760), (134, 760, 1641, 810), (134, 810, 1656, 789), (134, 789, 1657, 812), (135, 813, 1650, 768), (135, 768, 1649, 811), (135, 811, 1664, 797), (135, 797, 1665, 813), (136, 814, 1643, 761), (136, 761, 1642, 812), (136, 812, 1657, 790), (136, 790, 1658, 814), (137, 815, 1651, 769), (137, 769, 1650, 813), (137, 813, 1665, 798), (137, 798, 1666, 815), (138, 802, 1644, 762), (138, 762, 1643, 814), (138, 814, 1658, 791), (138, 791, 1659, 802), (139, 804, 1652, 770), (139, 770, 1651, 815), (139, 815, 1666, 799), (139, 799, 1667, 804), (140, 830, 1664, 796), (140, 796, 1663, 831), (140, 831, 1678, 825), (140, 825, 1679, 830), (141, 832, 1657, 789), (141, 789, 1656, 833), (141, 833, 1671, 818), (141, 818, 1672, 832), (142, 834, 1665, 797), (142, 797, 1664, 830), (142, 830, 1679, 826), (142, 826, 1680, 834), (143, 835, 1658, 790), (143, 790, 1657, 832), (143, 832, 1672, 819), (143, 819, 1673, 835), (144, 836, 1666, 798), (144, 798, 1665, 834), (144, 834, 1680, 827), (144, 827, 1681, 836), (145, 837, 1659, 791), (145, 791, 1658, 835), (145, 835, 1673, 820), (145, 820, 1674, 837), (146, 838, 1667, 799), (146, 799, 1666, 836), (146, 836, 1681, 828), (146, 828, 1682, 838), (147, 839, 1660, 792), (147, 792, 1659, 837), (147, 837, 1674, 821), (147, 821, 1675, 839), (148, 840, 1668, 800), (148, 800, 1667, 838), (148, 838, 1682, 829), (148, 829, 1683, 840), (149, 841, 1661, 793), (149, 793, 1660, 839), (149, 839, 1675, 822), (149, 822, 1676, 841), (150, 843, 1662, 794), (150, 794, 1661, 841), (150, 841, 1676, 823), (150, 823, 1677, 843), (151, 844, 1655, 787), (151, 787, 1654, 842), (151, 842, 1669, 816), (151, 816, 1670, 844), (152, 831, 1663, 795), (152, 795, 1662, 843), (152, 843, 1677, 824), (152, 824, 1678, 831), (153, 833, 1656, 788), (153, 788, 1655, 844), (153, 844, 1670, 817), (153, 817, 1671, 833), (154, 859, 1683, 829), (154, 829, 1682, 860), (154, 860, 1697, 858), (154, 858, 1698, 859), (155, 861, 1676, 822), (155, 822, 1675, 862), (155, 862, 1690, 851), (155, 851, 1691, 861), (156, 864, 1677, 823), (156, 823, 1676, 861), (156, 861, 1691, 852), (156, 852, 1692, 864), (157, 865, 1670, 816), (157, 816, 1669, 863), (157, 863, 1684, 845), (157, 845, 1685, 865), (158, 866, 1678, 824), (158, 824, 1677, 864), (158, 864, 1692, 853), (158, 853, 1693, 866), (159, 867, 1671, 817), (159, 817, 1670, 865), (159, 865, 1685, 846), (159, 846, 1686, 867), (160, 868, 1679, 825), (160, 825, 1678, 866), (160, 866, 1693, 854), (160, 854, 1694, 868), (161, 869, 1672, 818), (161, 818, 1671, 867), (161, 867, 1686, 847), (161, 847, 1687, 869), (162, 870, 1680, 826), (162, 826, 1679, 868), (162, 868, 1694, 855), (162, 855, 1695, 870), (163, 871, 1673, 819), (163, 819, 1672, 869), (163, 869, 1687, 848), (163, 848, 1688, 871), (164, 872, 1681, 827), (164, 827, 1680, 870), (164, 870, 1695, 856), (164, 856, 1696, 872), (165, 873, 1674, 820), (165, 820, 1673, 871), (165, 871, 1688, 849), (165, 849, 1689, 873), (166, 860, 1682, 828), (166, 828, 1681, 872), (166, 872, 1696, 857), (166, 857, 1697, 860), (167, 862, 1675, 821), (167, 821, 1674, 873), (167, 873, 1689, 850), (167, 850, 1690, 862), (168, 888, 1687, 847), (168, 847, 1686, 889), (168, 889, 1701, 876), (168, 876, 1702, 888), (169, 890, 1695, 855), (169, 855, 1694, 891), (169, 891, 1709, 884), (169, 884, 1710, 890), (170, 892, 1688, 848), (170, 848, 1687, 888), (170, 888, 1702, 877), (170, 877, 1703, 892), (171, 893, 1696, 856), (171, 856, 1695, 890), (171, 890, 1710, 885), (171, 885, 1711, 893), (172, 894, 1689, 849), (172, 849, 1688, 892), (172, 892, 1703, 878), (172, 878, 1704, 894), (173, 895, 1697, 857), (173, 857, 1696, 893), (173, 893, 1711, 886), (173, 886, 1712, 895), (174, 896, 1690, 850), (174, 850, 1689, 894), (174, 894, 1704, 879), (174, 879, 1705, 896), (175, 897, 1698, 858), (175, 858, 1697, 895), (175, 895, 1712, 887), (175, 887, 1713, 897), (176, 898, 1691, 851), (176, 851, 1690, 896), (176, 896, 1705, 880), (176, 880, 1706, 898), (177, 900, 1692, 852), (177, 852, 1691, 898), (177, 898, 1706, 881), (177, 881, 1707, 900), (178, 901, 1685, 845), (178, 845, 1684, 899), (178, 899, 1699, 874), (178, 874, 1700, 901), (179, 902, 1693, 853), (179, 853, 1692, 900), (179, 900, 1707, 882), (179, 882, 1708, 902), (180, 889, 1686, 846), (180, 846, 1685, 901), (180, 901, 1700, 875), (180, 875, 1701, 889), (181, 891, 1694, 854), (181, 854, 1693, 902), (181, 902, 1708, 883), (181, 883, 1709, 891), (182, 917, 1706, 880), (182, 880, 1705, 918), (182, 918, 1720, 909), (182, 909, 1721, 917), (183, 921, 1707, 881), (183, 881, 1706, 917), (183, 917, 1721, 910), (183, 910, 1722, 921), (184, 922, 1700, 874), (184, 874, 1699, 919), (184, 919, 1714, 903), (184, 903, 1715, 922), (185, 923, 1708, 882), (185, 882, 1707, 921), (185, 921, 1722, 911), (185, 911, 1723, 923), (186, 924, 1701, 875), (186, 875, 1700, 922), (186, 922, 1715, 904), (186, 904, 1716, 924), (187, 925, 1709, 883), (187, 883, 1708, 923), (187, 923, 1723, 912), (187, 912, 1724, 925), (188, 926, 1702, 876), (188, 876, 1701, 924), (188, 924, 1716, 905), (188, 905, 1717, 926), (189, 927, 1710, 884), (189, 884, 1709, 925), (189, 925, 1724, 913), (189, 913, 1725, 927), (190, 928, 1703, 877), (190, 877, 1702, 926), (190, 926, 1717, 906), (190, 906, 1718, 928), (191, 929, 1711, 885), (191, 885, 1710, 927), (191, 927, 1725, 914), (191, 914, 1726, 929), (192, 930, 1704, 878), (192, 878, 1703, 928), (192, 928, 1718, 907), (192, 907, 1719, 930), (193, 931, 1712, 886), (193, 886, 1711, 929), (193, 929, 1726, 915), (193, 915, 1727, 931), (194, 918, 1705, 879), (194, 879, 1704, 930), (194, 930, 1719, 908), (194, 908, 1720, 918), (195, 920, 1713, 887), (195, 887, 1712, 931), (195, 931, 1727, 916), (195, 916, 1728, 920), (196, 946, 1725, 913), (196, 913, 1724, 947), (196, 947, 1739, 942), (196, 942, 1740, 946), (197, 948, 1718, 906), (197, 906, 1717, 949), (197, 949, 1732, 935), (197, 935, 1733, 948), (198, 950, 1726, 914), (198, 914, 1725, 946), (198, 946, 1740, 943), (198, 943, 1741, 950), (199, 951, 1719, 907), (199, 907, 1718, 948), (199, 948, 1733, 936), (199, 936, 1734, 951), (200, 952, 1727, 915), (200, 915, 1726, 950), (200, 950, 1741, 944), (200, 944, 1742, 952), (201, 953, 1720, 908), (201, 908, 1719, 951), (201, 951, 1734, 937), (201, 937, 1735, 953), (202, 954, 1728, 916), (202, 916, 1727, 952), (202, 952, 1742, 945), (202, 945, 1743, 954), (203, 955, 1721, 909), (203, 909, 1720, 953), (203, 953, 1735, 938), (203, 938, 1736, 955), (204, 957, 1722, 910), (204, 910, 1721, 955), (204, 955, 1736, 939), (204, 939, 1737, 957), (205, 958, 1715, 903), (205, 903, 1714, 956), (205, 956, 1729, 932), (205, 932, 1730, 958), (206, 959, 1723, 911), (206, 911, 1722, 957), (206, 957, 1737, 940), (206, 940, 1738, 959), (207, 960, 1716, 904), (207, 904, 1715, 958), (207, 958, 1730, 933), (207, 933, 1731, 960), (208, 947, 1724, 912), (208, 912, 1723, 959), (208, 959, 1738, 941), (208, 941, 1739, 947), (209, 949, 1717, 905), (209, 905, 1716, 960), (209, 960, 1731, 934), (209, 934, 1732, 949), (210, 977, 1737, 939), (210, 939, 1736, 978), (210, 978, 1751, 968), (210, 968, 1752, 977), (211, 979, 1730, 932), (211, 932, 1729, 980), (211, 980, 1744, 961), (211, 961, 1745, 979), (212, 981, 1738, 940), (212, 940, 1737, 977), (212, 977, 1752, 969), (212, 969, 1753, 981), (213, 982, 1731, 933), (213, 933, 1730, 979), (213, 979, 1745, 962), (213, 962, 1746, 982), (214, 983, 1739, 941), (214, 941, 1738, 981), (214, 981, 1753, 970), (214, 970, 1754, 983), (215, 984, 1732, 934), (215, 934, 1731, 982), (215, 982, 1746, 963), (215, 963, 1747, 984), (216, 985, 1740, 942), (216, 942, 1739, 983), (216, 983, 1754, 971), (216, 971, 1755, 985), (217, 986, 1733, 935), (217, 935, 1732, 984), (217, 984, 1747, 964), (217, 964, 1748, 986), (218, 987, 1741, 943), (218, 943, 1740, 985), (218, 985, 1755, 972), (218, 972, 1756, 987), (219, 988, 1734, 936), (219, 936, 1733, 986), (219, 986, 1748, 965), (219, 965, 1749, 988), (220, 989, 1742, 944), (220, 944, 1741, 987), (220, 987, 1756, 973), (220, 973, 1757, 989), (221, 990, 1735, 937), (221, 937, 1734, 988), (221, 988, 1749, 966), (221, 966, 1750, 990), (222, 976, 1743, 945), (222, 945, 1742, 989), (222, 989, 1757, 974), (222, 974, 1758, 976), (223, 978, 1736, 938), (223, 938, 1735, 990), (223, 990, 1750, 967), (223, 967, 1751, 978), (224, 1005, 1756, 972), (224, 972, 1755, 1006), (224, 1006, 1771, 1002), (224, 1002, 1772, 1005), (225, 1007, 1749, 965), (225, 965, 1748, 1008), (225, 1008, 1764, 995), (225, 995, 1765, 1007), (226, 1009, 1757, 973), (226, 973, 1756, 1005), (226, 1005, 1772, 1003), (226, 1003, 1773, 1009), (227, 1010, 1750, 966), (227, 966, 1749, 1007), (227, 1007, 1765, 996), (227, 996, 1766, 1010), (228, 1011, 1758, 974), (228, 974, 1757, 1009), (228, 1009, 1773, 1004), (228, 1004, 1774, 1011), (229, 1012, 1751, 967), (229, 967, 1750, 1010), (229, 1010, 1766, 997), (229, 997, 1767, 1012), (230, 1014, 1752, 968), (230, 968, 1751, 1012), (230, 1012, 1767, 998), (230, 998, 1768, 1014), (231, 1015, 1745, 961), (231, 961, 1744, 1013), (231, 1013, 1760, 991), (231, 991, 1761, 1015), (232, 1016, 1753, 969), (232, 969, 1752, 1014), (232, 1014, 1768, 999), (232, 999, 1769, 1016), (233, 1017, 1746, 962), (233, 962, 1745, 1015), (233, 1015, 1761, 992), (233, 992, 1762, 1017), (234, 1018, 1754, 970), (234, 970, 1753, 1016), (234, 1016, 1769, 1000), (234, 1000, 1770, 1018), (235, 1019, 1747, 963), (235, 963, 1746, 1017), (235, 1017, 1762, 993), (235, 993, 1763, 1019), (236, 1006, 1755, 971), (236, 971, 1754, 1018), (236, 1018, 1770, 1001), (236, 1001, 1771, 1006), (237, 1008, 1748, 964), (237, 964, 1747, 1019), (237, 1019, 1763, 994), (237, 994, 1764, 1008), (238, 1034, 1761, 991), (238, 991, 1760, 1035), (238, 1035, 1775, 1020), (238, 1020, 1776, 1034), (239, 1036, 1769, 999), (239, 999, 1768, 1037), (239, 1037, 1783, 1028), (239, 1028, 1784, 1036), (240, 1038, 1762, 992), (240, 992, 1761, 1034), (240, 1034, 1776, 1021), (240, 1021, 1777, 1038), (241, 1039, 1770, 1000), (241, 1000, 1769, 1036), (241, 1036, 1784, 1029), (241, 1029, 1785, 1039), (242, 1040, 1763, 993), (242, 993, 1762, 1038), (242, 1038, 1777, 1022), (242, 1022, 1778, 1040), (243, 1041, 1771, 1001), (243, 1001, 1770, 1039), (243, 1039, 1785, 1030), (243, 1030, 1786, 1041), (244, 1042, 1764, 994), (244, 994, 1763, 1040), (244, 1040, 1778, 1023), (244, 1023, 1779, 1042), (245, 1043, 1772, 1002), (245, 1002, 1771, 1041), (245, 1041, 1786, 1031), (245, 1031, 1787, 1043), (246, 1044, 1765, 995), (246, 995, 1764, 1042), (246, 1042, 1779, 1024), (246, 1024, 1780, 1044), (247, 1045, 1773, 1003), (247, 1003, 1772, 1043), (247, 1043, 1787, 1032), (247, 1032, 1788, 1045), (248, 1046, 1766, 996), (248, 996, 1765, 1044), (248, 1044, 1780, 1025), (248, 1025, 1781, 1046), (249, 1047, 1774, 1004), (249, 1004, 1773, 1045), (249, 1045, 1788, 1033), (249, 1033, 1789, 1047), (250, 1048, 1767, 997), (250, 997, 1766, 1046), (250, 1046, 1781, 1026), (250, 1026, 1782, 1048), (251, 1037, 1768, 998), (251, 998, 1767, 1048), (251, 1048, 1782, 1027), (251, 1027, 1783, 1037), (252, 1063, 1780, 1024), (252, 1024, 1779, 1064), (252, 1064, 1794, 1053), (252, 1053, 1795, 1063), (253, 1065, 1788, 1032), (253, 1032, 1787, 1066), (253, 1066, 1802, 1061), (253, 1061, 1803, 1065), (254, 1067, 1781, 1025), (254, 1025, 1780, 1063), (254, 1063, 1795, 1054), (254, 1054, 1796, 1067), (255, 1068, 1789, 1033), (255, 1033, 1788, 1065), (255, 1065, 1803, 1062), (255, 1062, 1804, 1068), (256, 1069, 1782, 1026), (256, 1026, 1781, 1067), (256, 1067, 1796, 1055), (256, 1055, 1797, 1069), (257, 1071, 1783, 1027), (257, 1027, 1782, 1069), (257, 1069, 1797, 1056), (257, 1056, 1798, 1071), (258, 1072, 1776, 1020), (258, 1020, 1775, 1070), (258, 1070, 1790, 1049), (258, 1049, 1791, 1072), (259, 1073, 1784, 1028), (259, 1028, 1783, 1071), (259, 1071, 1798, 1057), (259, 1057, 1799, 1073), (260, 1074, 1777, 1021), (260, 1021, 1776, 1072), (260, 1072, 1791, 1050), (260, 1050, 1792, 1074), (261, 1075, 1785, 1029), (261, 1029, 1784, 1073), (261, 1073, 1799, 1058), (261, 1058, 1800, 1075), (262, 1076, 1778, 1022), (262, 1022, 1777, 1074), (262, 1074, 1792, 1051), (262, 1051, 1793, 1076), (263, 1077, 1786, 1030), (263, 1030, 1785, 1075), (263, 1075, 1800, 1059), (263, 1059, 1801, 1077), (264, 1064, 1779, 1023), (264, 1023, 1778, 1076), (264, 1076, 1793, 1052), (264, 1052, 1794, 1064), (265, 1066, 1787, 1031), (265, 1031, 1786, 1077), (265, 1077, 1801, 1060), (265, 1060, 1802, 1066), (266, 1092, 1799, 1057), (266, 1057, 1798, 1093), (266, 1093, 1813, 1086), (266, 1086, 1814, 1092), (267, 1094, 1792, 1050), (267, 1050, 1791, 1095), (267, 1095, 1806, 1079), (267, 1079, 1807, 1094), (268, 1096, 1800, 1058), (268, 1058, 1799, 1092), (268, 1092, 1814, 1087), (268, 1087, 1815, 1096), (269, 1097, 1793, 1051), (269, 1051, 1792, 1094), (269, 1094, 1807, 1080), (269, 1080, 1808, 1097), (270, 1098, 1801, 1059), (270, 1059, 1800, 1096), (270, 1096, 1815, 1088), (270, 1088, 1816, 1098), (271, 1099, 1794, 1052), (271, 1052, 1793, 1097), (271, 1097, 1808, 1081), (271, 1081, 1809, 1099), (272, 1100, 1802, 1060), (272, 1060, 1801, 1098), (272, 1098, 1816, 1089), (272, 1089, 1817, 1100), (273, 1101, 1795, 1053), (273, 1053, 1794, 1099), (273, 1099, 1809, 1082), (273, 1082, 1810, 1101), (274, 1102, 1803, 1061), (274, 1061, 1802, 1100), (274, 1100, 1817, 1090), (274, 1090, 1818, 1102), (275, 1103, 1796, 1054), (275, 1054, 1795, 1101), (275, 1101, 1810, 1083), (275, 1083, 1811, 1103), (276, 1104, 1804, 1062), (276, 1062, 1803, 1102), (276, 1102, 1818, 1091), (276, 1091, 1819, 1104), (277, 1105, 1797, 1055), (277, 1055, 1796, 1103), (277, 1103, 1811, 1084), (277, 1084, 1812, 1105), (278, 1093, 1798, 1056), (278, 1056, 1797, 1105), (278, 1105, 1812, 1085), (278, 1085, 1813, 1093), (279, 1095, 1791, 1049), (279, 1049, 1790, 1106), (279, 1106, 1805, 1078), (279, 1078, 1806, 1095), (280, 1121, 1818, 1090), (280, 1090, 1817, 1122), (280, 1122, 1832, 1119), (280, 1119, 1833, 1121), (281, 1123, 1811, 1083), (281, 1083, 1810, 1124), (281, 1124, 1825, 1112), (281, 1112, 1826, 1123), (282, 1125, 1819, 1091), (282, 1091, 1818, 1121), (282, 1121, 1833, 1120), (282, 1120, 1834, 1125), (283, 1126, 1812, 1084), (283, 1084, 1811, 1123), (283, 1123, 1826, 1113), (283, 1113, 1827, 1126), (284, 1128, 1813, 1085), (284, 1085, 1812, 1126), (284, 1126, 1827, 1114), (284, 1114, 1828, 1128), (285, 1129, 1806, 1078), (285, 1078, 1805, 1127), (285, 1127, 1820, 1107), (285, 1107, 1821, 1129), (286, 1130, 1814, 1086), (286, 1086, 1813, 1128), (286, 1128, 1828, 1115), (286, 1115, 1829, 1130), (287, 1131, 1807, 1079), (287, 1079, 1806, 1129), (287, 1129, 1821, 1108), (287, 1108, 1822, 1131), (288, 1132, 1815, 1087), (288, 1087, 1814, 1130), (288, 1130, 1829, 1116), (288, 1116, 1830, 1132), (289, 1133, 1808, 1080), (289, 1080, 1807, 1131), (289, 1131, 1822, 1109), (289, 1109, 1823, 1133), (290, 1134, 1816, 1088), (290, 1088, 1815, 1132), (290, 1132, 1830, 1117), (290, 1117, 1831, 1134), (291, 1135, 1809, 1081), (291, 1081, 1808, 1133), (291, 1133, 1823, 1110), (291, 1110, 1824, 1135), (292, 1122, 1817, 1089), (292, 1089, 1816, 1134), (292, 1134, 1831, 1118), (292, 1118, 1832, 1122), (293, 1124, 1810, 1082), (293, 1082, 1809, 1135), (293, 1135, 1824, 1111), (293, 1111, 1825, 1124), (294, 1150, 1822, 1108), (294, 1108, 1821, 1151), (294, 1151, 1836, 1137), (294, 1137, 1837, 1150), (295, 1152, 1830, 1116), (295, 1116, 1829, 1153), (295, 1153, 1844, 1145), (295, 1145, 1845, 1152), (296, 1154, 1823, 1109), (296, 1109, 1822, 1150), (296, 1150, 1837, 1138), (296, 1138, 1838, 1154), (297, 1155, 1831, 1117), (297, 1117, 1830, 1152), (297, 1152, 1845, 1146), (297, 1146, 1846, 1155), (298, 1156, 1824, 1110), (298, 1110, 1823, 1154), (298, 1154, 1838, 1139), (298, 1139, 1839, 1156), (299, 1157, 1832, 1118), (299, 1118, 1831, 1155), (299, 1155, 1846, 1147), (299, 1147, 1847, 1157), (300, 1158, 1825, 1111), (300, 1111, 1824, 1156), (300, 1156, 1839, 1140), (300, 1140, 1840, 1158), (301, 1159, 1833, 1119), (301, 1119, 1832, 1157), (301, 1157, 1847, 1148), (301, 1148, 1848, 1159), (302, 1160, 1826, 1112), (302, 1112, 1825, 1158), (302, 1158, 1840, 1141), (302, 1141, 1841, 1160), (303, 1161, 1834, 1120), (303, 1120, 1833, 1159), (303, 1159, 1848, 1149), (303, 1149, 1849, 1161), (304, 1162, 1827, 1113), (304, 1113, 1826, 1160), (304, 1160, 1841, 1142), (304, 1142, 1842, 1162), (305, 1164, 1828, 1114), (305, 1114, 1827, 1162), (305, 1162, 1842, 1143), (305, 1143, 1843, 1164), (306, 1151, 1821, 1107), (306, 1107, 1820, 1163), (306, 1163, 1835, 1136), (306, 1136, 1836, 1151), (307, 1153, 1829, 1115), (307, 1115, 1828, 1164), (307, 1164, 1843, 1144), (307, 1144, 1844, 1153), (308, 1179, 1841, 1141), (308, 1141, 1840, 1180), (308, 1180, 1855, 1170), (308, 1170, 1856, 1179), (309, 1181, 1849, 1149), (309, 1149, 1848, 1182), (309, 1182, 1863, 1178), (309, 1178, 1864, 1181), (310, 1183, 1842, 1142), (310, 1142, 1841, 1179), (310, 1179, 1856, 1171), (310, 1171, 1857, 1183), (311, 1185, 1843, 1143), (311, 1143, 1842, 1183), (311, 1183, 1857, 1172), (311, 1172, 1858, 1185), (312, 1186, 1836, 1136), (312, 1136, 1835, 1184), (312, 1184, 1850, 1165), (312, 1165, 1851, 1186), (313, 1187, 1844, 1144), (313, 1144, 1843, 1185), (313, 1185, 1858, 1173), (313, 1173, 1859, 1187), (314, 1188, 1837, 1137), (314, 1137, 1836, 1186), (314, 1186, 1851, 1166), (314, 1166, 1852, 1188), (315, 1189, 1845, 1145), (315, 1145, 1844, 1187), (315, 1187, 1859, 1174), (315, 1174, 1860, 1189), (316, 1190, 1838, 1138), (316, 1138, 1837, 1188), (316, 1188, 1852, 1167), (316, 1167, 1853, 1190), (317, 1191, 1846, 1146), (317, 1146, 1845, 1189), (317, 1189, 1860, 1175), (317, 1175, 1861, 1191), (318, 1192, 1839, 1139), (318, 1139, 1838, 1190), (318, 1190, 1853, 1168), (318, 1168, 1854, 1192), (319, 1193, 1847, 1147), (319, 1147, 1846, 1191), (319, 1191, 1861, 1176), (319, 1176, 1862, 1193), (320, 1180, 1840, 1140), (320, 1140, 1839, 1192), (320, 1192, 1854, 1169), (320, 1169, 1855, 1180), (321, 1182, 1848, 1148), (321, 1148, 1847, 1193), (321, 1193, 1862, 1177), (321, 1177, 1863, 1182), (322, 1208, 1860, 1174), (322, 1174, 1859, 1209), (322, 1209, 1874, 1203), (322, 1203, 1875, 1208), (323, 1210, 1853, 1167), (323, 1167, 1852, 1211), (323, 1211, 1867, 1196), (323, 1196, 1868, 1210), (324, 1212, 1861, 1175), (324, 1175, 1860, 1208), (324, 1208, 1875, 1204), (324, 1204, 1876, 1212), (325, 1213, 1854, 1168), (325, 1168, 1853, 1210), (325, 1210, 1868, 1197), (325, 1197, 1869, 1213), (326, 1214, 1862, 1176), (326, 1176, 1861, 1212), (326, 1212, 1876, 1205), (326, 1205, 1877, 1214), (327, 1215, 1855, 1169), (327, 1169, 1854, 1213), (327, 1213, 1869, 1198), (327, 1198, 1870, 1215), (328, 1216, 1863, 1177), (328, 1177, 1862, 1214), (328, 1214, 1877, 1206), (328, 1206, 1878, 1216), (329, 1217, 1856, 1170), (329, 1170, 1855, 1215), (329, 1215, 1870, 1199), (329, 1199, 1871, 1217), (330, 1218, 1864, 1178), (330, 1178, 1863, 1216), (330, 1216, 1878, 1207), (330, 1207, 1879, 1218), (331, 1219, 1857, 1171), (331, 1171, 1856, 1217), (331, 1217, 1871, 1200), (331, 1200, 1872, 1219), (332, 1221, 1858, 1172), (332, 1172, 1857, 1219), (332, 1219, 1872, 1201), (332, 1201, 1873, 1221), (333, 1222, 1851, 1165), (333, 1165, 1850, 1220), (333, 1220, 1865, 1194), (333, 1194, 1866, 1222), (334, 1209, 1859, 1173), (334, 1173, 1858, 1221), (334, 1221, 1873, 1202), (334, 1202, 1874, 1209), (335, 1211, 1852, 1166), (335, 1166, 1851, 1222), (335, 1222, 1866, 1195), (335, 1195, 1867, 1211), (336, 1237, 1879, 1207), (336, 1207, 1878, 1238), (336, 1238, 1893, 1236), (336, 1236, 1894, 1237), (337, 1239, 1872, 1200), (337, 1200, 1871, 1240), (337, 1240, 1886, 1229), (337, 1229, 1887, 1239), (338, 1242, 1873, 1201), (338, 1201, 1872, 1239), (338, 1239, 1887, 1230), (338, 1230, 1888, 1242), (339, 1243, 1866, 1194), (339, 1194, 1865, 1241), (339, 1241, 1880, 1223), (339, 1223, 1881, 1243), (340, 1244, 1874, 1202), (340, 1202, 1873, 1242), (340, 1242, 1888, 1231), (340, 1231, 1889, 1244), (341, 1245, 1867, 1195), (341, 1195, 1866, 1243), (341, 1243, 1881, 1224), (341, 1224, 1882, 1245), (342, 1246, 1875, 1203), (342, 1203, 1874, 1244), (342, 1244, 1889, 1232), (342, 1232, 1890, 1246), (343, 1247, 1868, 1196), (343, 1196, 1867, 1245), (343, 1245, 1882, 1225), (343, 1225, 1883, 1247), (344, 1248, 1876, 1204), (344, 1204, 1875, 1246), (344, 1246, 1890, 1233), (344, 1233, 1891, 1248), (345, 1249, 1869, 1197), (345, 1197, 1868, 1247), (345, 1247, 1883, 1226), (345, 1226, 1884, 1249), (346, 1250, 1877, 1205), (346, 1205, 1876, 1248), (346, 1248, 1891, 1234), (346, 1234, 1892, 1250), (347, 1251, 1870, 1198), (347, 1198, 1869, 1249), (347, 1249, 1884, 1227), (347, 1227, 1885, 1251), (348, 1238, 1878, 1206), (348, 1206, 1877, 1250), (348, 1250, 1892, 1235), (348, 1235, 1893, 1238), (349, 1240, 1871, 1199), (349, 1199, 1870, 1251), (349, 1251, 1885, 1228), (349, 1228, 1886, 1240), (350, 1266, 1891, 1233), (350, 1233, 1890, 1267), (350, 1267, 1905, 1262), (350, 1262, 1906, 1266), (351, 1268, 1884, 1226), (351, 1226, 1883, 1269), (351, 1269, 1898, 1255), (351, 1255, 1899, 1268), (352, 1270, 1892, 1234), (352, 1234, 1891, 1266), (352, 1266, 1906, 1263), (352, 1263, 1907, 1270), (353, 1271, 1885, 1227), (353, 1227, 1884, 1268), (353, 1268, 1899, 1256), (353, 1256, 1900, 1271), (354, 1272, 1893, 1235), (354, 1235, 1892, 1270), (354, 1270, 1907, 1264), (354, 1264, 1908, 1272), (355, 1273, 1886, 1228), (355, 1228, 1885, 1271), (355, 1271, 1900, 1257), (355, 1257, 1901, 1273), (356, 1274, 1894, 1236), (356, 1236, 1893, 1272), (356, 1272, 1908, 1265), (356, 1265, 1909, 1274), (357, 1275, 1887, 1229), (357, 1229, 1886, 1273), (357, 1273, 1901, 1258), (357, 1258, 1902, 1275), (358, 1277, 1888, 1230), (358, 1230, 1887, 1275), (358, 1275, 1902, 1259), (358, 1259, 1903, 1277), (359, 1278, 1881, 1223), (359, 1223, 1880, 1276), (359, 1276, 1895, 1252), (359, 1252, 1896, 1278), (360, 1279, 1889, 1231), (360, 1231, 1888, 1277), (360, 1277, 1903, 1260), (360, 1260, 1904, 1279), (361, 1280, 1882, 1224), (361, 1224, 1881, 1278), (361, 1278, 1896, 1253), (361, 1253, 1897, 1280), (362, 1267, 1890, 1232), (362, 1232, 1889, 1279), (362, 1279, 1904, 1261), (362, 1261, 1905, 1267), (363, 1269, 1883, 1225), (363, 1225, 1882, 1280), (363, 1280, 1897, 1254), (363, 1254, 1898, 1269), (364, 1297, 1903, 1259), (364, 1259, 1902, 1298), (364, 1298, 1917, 1288), (364, 1288, 1918, 1297), (365, 1299, 1896, 1252), (365, 1252, 1895, 1295), (365, 1295, 1910, 1281), (365, 1281, 1911, 1299), (366, 1300, 1904, 1260), (366, 1260, 1903, 1297), (366, 1297, 1918, 1289), (366, 1289, 1919, 1300), (367, 1301, 1897, 1253), (367, 1253, 1896, 1299), (367, 1299, 1911, 1282), (367, 1282, 1912, 1301), (368, 1302, 1905, 1261), (368, 1261, 1904, 1300), (368, 1300, 1919, 1290), (368, 1290, 1920, 1302), (369, 1303, 1898, 1254), (369, 1254, 1897, 1301), (369, 1301, 1912, 1283), (369, 1283, 1913, 1303), (370, 1304, 1906, 1262), (370, 1262, 1905, 1302), (370, 1302, 1920, 1291), (370, 1291, 1921, 1304), (371, 1305, 1899, 1255), (371, 1255, 1898, 1303), (371, 1303, 1913, 1284), (371, 1284, 1914, 1305), (372, 1306, 1907, 1263), (372, 1263, 1906, 1304), (372, 1304, 1921, 1292), (372, 1292, 1922, 1306), (373, 1307, 1900, 1256), (373, 1256, 1899, 1305), (373, 1305, 1914, 1285), (373, 1285, 1915, 1307), (374, 1308, 1908, 1264), (374, 1264, 1907, 1306), (374, 1306, 1922, 1293), (374, 1293, 1923, 1308), (375, 1309, 1901, 1257), (375, 1257, 1900, 1307), (375, 1307, 1915, 1286), (375, 1286, 1916, 1309), (376, 1296, 1909, 1265), (376, 1265, 1908, 1308), (376, 1308, 1923, 1294), (376, 1294, 1924, 1296), (377, 1298, 1902, 1258), (377, 1258, 1901, 1309), (377, 1309, 1916, 1287), (377, 1287, 1917, 1298), (378, 1324, 1914, 1284), (378, 1284, 1913, 1325), (378, 1325, 1928, 1313), (378, 1313, 1929, 1324), (379, 1326, 1922, 1292), (379, 1292, 1921, 1327), (379, 1327, 1936, 1321), (379, 1321, 1937, 1326), (380, 1328, 1915, 1285), (380, 1285, 1914, 1324), (380, 1324, 1929, 1314), (380, 1314, 1930, 1328), (381, 1329, 1923, 1293), (381, 1293, 1922, 1326), (381, 1326, 1937, 1322), (381, 1322, 1938, 1329), (382, 1330, 1916, 1286), (382, 1286, 1915, 1328), (382, 1328, 1930, 1315), (382, 1315, 1931, 1330), (383, 1331, 1924, 1294), (383, 1294, 1923, 1329), (383, 1329, 1938, 1323), (383, 1323, 1939, 1331), (384, 1332, 1917, 1287), (384, 1287, 1916, 1330), (384, 1330, 1931, 1316), (384, 1316, 1932, 1332), (385, 1334, 1918, 1288), (385, 1288, 1917, 1332), (385, 1332, 1932, 1317), (385, 1317, 1933, 1334), (386, 1335, 1911, 1281), (386, 1281, 1910, 1333), (386, 1333, 1925, 1310), (386, 1310, 1926, 1335), (387, 1336, 1919, 1289), (387, 1289, 1918, 1334), (387, 1334, 1933, 1318), (387, 1318, 1934, 1336), (388, 1337, 1912, 1282), (388, 1282, 1911, 1335), (388, 1335, 1926, 1311), (388, 1311, 1927, 1337), (389, 1338, 1920, 1290), (389, 1290, 1919, 1336), (389, 1336, 1934, 1319), (389, 1319, 1935, 1338), (390, 1325, 1913, 1283), (390, 1283, 1912, 1337), (390, 1337, 1927, 1312), (390, 1312, 1928, 1325), (391, 1327, 1921, 1291), (391, 1291, 1920, 1338), (391, 1338, 1935, 1320), (391, 1320, 1936, 1327), (392, 1353, 1933, 1317), (392, 1317, 1932, 1354), (392, 1354, 1947, 1346), (392, 1346, 1948, 1353), (393, 1355, 1926, 1310), (393, 1310, 1925, 1356), (393, 1356, 1940, 1339), (393, 1339, 1941, 1355), (394, 1357, 1934, 1318), (394, 1318, 1933, 1353), (394, 1353, 1948, 1347), (394, 1347, 1949, 1357), (395, 1358, 1927, 1311), (395, 1311, 1926, 1355), (395, 1355, 1941, 1340), (395, 1340, 1942, 1358), (396, 1359, 1935, 1319), (396, 1319, 1934, 1357), (396, 1357, 1949, 1348), (396, 1348, 1950, 1359), (397, 1360, 1928, 1312), (397, 1312, 1927, 1358), (397, 1358, 1942, 1341), (397, 1341, 1943, 1360), (398, 1361, 1936, 1320), (398, 1320, 1935, 1359), (398, 1359, 1950, 1349), (398, 1349, 1951, 1361), (399, 1362, 1929, 1313), (399, 1313, 1928, 1360), (399, 1360, 1943, 1342), (399, 1342, 1944, 1362), (400, 1363, 1937, 1321), (400, 1321, 1936, 1361), (400, 1361, 1951, 1350), (400, 1350, 1952, 1363), (401, 1364, 1930, 1314), (401, 1314, 1929, 1362), (401, 1362, 1944, 1343), (401, 1343, 1945, 1364), (402, 1365, 1938, 1322), (402, 1322, 1937, 1363), (402, 1363, 1952, 1351), (402, 1351, 1953, 1365), (403, 1366, 1931, 1315), (403, 1315, 1930, 1364), (403, 1364, 1945, 1344), (403, 1344, 1946, 1366), (404, 1367, 1939, 1323), (404, 1323, 1938, 1365), (404, 1365, 1953, 1352), (404, 1352, 1954, 1367), (405, 1354, 1932, 1316), (405, 1316, 1931, 1366), (405, 1366, 1946, 1345), (405, 1345, 1947, 1354), (406, 1383, 1952, 1350), (406, 1350, 1951, 1384), (406, 1384, 1967, 1380), (406, 1380, 1968, 1383), (407, 1385, 1945, 1343), (407, 1343, 1944, 1386), (407, 1386, 1960, 1373), (407, 1373, 1961, 1385), (408, 1387, 1953, 1351), (408, 1351, 1952, 1383), (408, 1383, 1968, 1381), (408, 1381, 1969, 1387), (409, 1388, 1946, 1344), (409, 1344, 1945, 1385), (409, 1385, 1961, 1374), (409, 1374, 1962, 1388), (410, 1389, 1954, 1352), (410, 1352, 1953, 1387), (410, 1387, 1969, 1382), (410, 1382, 1970, 1389), (411, 1390, 1947, 1345), (411, 1345, 1946, 1388), (411, 1388, 1962, 1375), (411, 1375, 1963, 1390), (412, 1392, 1948, 1346), (412, 1346, 1947, 1390), (412, 1390, 1963, 1376), (412, 1376, 1964, 1392), (413, 1393, 1941, 1339), (413, 1339, 1940, 1391), (413, 1391, 1956, 1369), (413, 1369, 1957, 1393), (414, 1394, 1949, 1347), (414, 1347, 1948, 1392), (414, 1392, 1964, 1377), (414, 1377, 1965, 1394), (415, 1395, 1942, 1340), (415, 1340, 1941, 1393), (415, 1393, 1957, 1370), (415, 1370, 1958, 1395), (416, 1396, 1950, 1348), (416, 1348, 1949, 1394), (416, 1394, 1965, 1378), (416, 1378, 1966, 1396), (417, 1397, 1943, 1341), (417, 1341, 1942, 1395), (417, 1395, 1958, 1371), (417, 1371, 1959, 1397), (418, 1384, 1951, 1349), (418, 1349, 1950, 1396), (418, 1396, 1966, 1379), (418, 1379, 1967, 1384), (419, 1386, 1944, 1342), (419, 1342, 1943, 1397), (419, 1397, 1959, 1372), (419, 1372, 1960, 1386), (420, 1412, 1957, 1369), (420, 1369, 1956, 1413), (420, 1413, 1971, 1398), (420, 1398, 1972, 1412), (421, 1414, 1965, 1377), (421, 1377, 1964, 1415), (421, 1415, 1979, 1406), (421, 1406, 1980, 1414), (422, 1416, 1958, 1370), (422, 1370, 1957, 1412), (422, 1412, 1972, 1399), (422, 1399, 1973, 1416), (423, 1417, 1966, 1378), (423, 1378, 1965, 1414), (423, 1414, 1980, 1407), (423, 1407, 1981, 1417), (424, 1418, 1959, 1371), (424, 1371, 1958, 1416), (424, 1416, 1973, 1400), (424, 1400, 1974, 1418), (425, 1419, 1967, 1379), (425, 1379, 1966, 1417), (425, 1417, 1981, 1408), (425, 1408, 1982, 1419), (426, 1420, 1960, 1372), (426, 1372, 1959, 1418), (426, 1418, 1974, 1401), (426, 1401, 1975, 1420), (427, 1421, 1968, 1380), (427, 1380, 1967, 1419), (427, 1419, 1982, 1409), (427, 1409, 1983, 1421), (428, 1422, 1961, 1373), (428, 1373, 1960, 1420), (428, 1420, 1975, 1402), (428, 1402, 1976, 1422), (429, 1423, 1969, 1381), (429, 1381, 1968, 1421), (429, 1421, 1983, 1410), (429, 1410, 1984, 1423), (430, 1424, 1962, 1374), (430, 1374, 1961, 1422), (430, 1422, 1976, 1403), (430, 1403, 1977, 1424), (431, 1425, 1970, 1382), (431, 1382, 1969, 1423), (431, 1423, 1984, 1411), (431, 1411, 1985, 1425), (432, 1426, 1963, 1375), (432, 1375, 1962, 1424), (432, 1424, 1977, 1404), (432, 1404, 1978, 1426), (433, 1415, 1964, 1376), (433, 1376, 1963, 1426), (433, 1426, 1978, 1405), (433, 1405, 1979, 1415), (434, 548, 1504, 1427), (434, 1427, 1955, 1429), (434, 1429, 1519, 548), (435, 1430, 1759, 1428), (435, 1428, 1518, 546), (435, 546, 1533, 1430), (436, 579, 1519, 1429), (436, 1429, 1955, 1431), (436, 1431, 1534, 579), (437, 1432, 1759, 1430), (437, 1430, 1533, 577), (437, 577, 1548, 1432), (438, 598, 1534, 1431), (438, 1431, 1955, 1433), (438, 1433, 1549, 598), (439, 1434, 1759, 1432), (439, 1432, 1548, 599), (439, 599, 1563, 1434), (440, 636, 1549, 1433), (440, 1433, 1955, 1435), (440, 1435, 1564, 636), (441, 1436, 1759, 1434), (441, 1434, 1563, 634), (441, 634, 1578, 1436), (442, 659, 1564, 1435), (442, 1435, 1955, 1437), (442, 1437, 1579, 659), (443, 1438, 1759, 1436), (443, 1436, 1578, 670), (443, 670, 1593, 1438), (444, 693, 1579, 1437), (444, 1437, 1955, 1439), (444, 1439, 1594, 693), (445, 1440, 1759, 1438), (445, 1438, 1593, 691), (445, 691, 1608, 1440), (446, 728, 1594, 1439), (446, 1439, 1955, 1441), (446, 1441, 1609, 728), (447, 1442, 1759, 1440), (447, 1440, 1608, 726), (447, 726, 1623, 1442), (448, 749, 1609, 1441), (448, 1441, 1955, 1443), (448, 1443, 1624, 749), (449, 1444, 1759, 1442), (449, 1442, 1623, 747), (449, 747, 1638, 1444), (450, 785, 1624, 1443), (450, 1443, 1955, 1445), (450, 1445, 1639, 785), (451, 1446, 1759, 1444), (451, 1444, 1638, 783), (451, 783, 1653, 1446), (452, 806, 1639, 1445), (452, 1445, 1955, 1447), (452, 1447, 1654, 806), (453, 1448, 1759, 1446), (453, 1446, 1653, 803), (453, 803, 1668, 1448), (454, 842, 1654, 1447), (454, 1447, 1955, 1449), (454, 1449, 1669, 842), (455, 1450, 1759, 1448), (455, 1448, 1668, 840), (455, 840, 1683, 1450), (456, 863, 1669, 1449), (456, 1449, 1955, 1451), (456, 1451, 1684, 863), (457, 1452, 1759, 1450), (457, 1450, 1683, 859), (457, 859, 1698, 1452), (458, 899, 1684, 1451), (458, 1451, 1955, 1453), (458, 1453, 1699, 899), (459, 1454, 1759, 1452), (459, 1452, 1698, 897), (459, 897, 1713, 1454), (460, 919, 1699, 1453), (460, 1453, 1955, 1455), (460, 1455, 1714, 919), (461, 1456, 1759, 1454), (461, 1454, 1713, 920), (461, 920, 1728, 1456), (462, 956, 1714, 1455), (462, 1455, 1955, 1457), (462, 1457, 1729, 956), (463, 1458, 1759, 1456), (463, 1456, 1728, 954), (463, 954, 1743, 1458), (464, 975, 1759, 1458), (464, 1458, 1743, 976), (464, 976, 1758, 975), (465, 980, 1729, 1457), (465, 1457, 1955, 1459), (465, 1459, 1744, 980), (466, 1013, 1744, 1459), (466, 1459, 1955, 1460), (466, 1460, 1760, 1013), (467, 1461, 1759, 975), (467, 975, 1758, 1011), (467, 1011, 1774, 1461), (468, 1035, 1760, 1460), (468, 1460, 1955, 1462), (468, 1462, 1775, 1035), (469, 1463, 1759, 1461), (469, 1461, 1774, 1047), (469, 1047, 1789, 1463), (470, 1070, 1775, 1462), (470, 1462, 1955, 1464), (470, 1464, 1790, 1070), (471, 1465, 1759, 1463), (471, 1463, 1789, 1068), (471, 1068, 1804, 1465), (472, 1106, 1790, 1464), (472, 1464, 1955, 1466), (472, 1466, 1805, 1106), (473, 1467, 1759, 1465), (473, 1465, 1804, 1104), (473, 1104, 1819, 1467), (474, 1127, 1805, 1466), (474, 1466, 1955, 1468), (474, 1468, 1820, 1127), (475, 1469, 1759, 1467), (475, 1467, 1819, 1125), (475, 1125, 1834, 1469), (476, 1163, 1820, 1468), (476, 1468, 1955, 1470), (476, 1470, 1835, 1163), (477, 1471, 1759, 1469), (477, 1469, 1834, 1161), (477, 1161, 1849, 1471), (478, 1184, 1835, 1470), (478, 1470, 1955, 1472), (478, 1472, 1850, 1184), (479, 1473, 1759, 1471), (479, 1471, 1849, 1181), (479, 1181, 1864, 1473), (480, 1220, 1850, 1472), (480, 1472, 1955, 1474), (480, 1474, 1865, 1220), (481, 1475, 1759, 1473), (481, 1473, 1864, 1218), (481, 1218, 1879, 1475), (482, 1241, 1865, 1474), (482, 1474, 1955, 1476), (482, 1476, 1880, 1241), (483, 1477, 1759, 1475), (483, 1475, 1879, 1237), (483, 1237, 1894, 1477), (484, 1276, 1880, 1476), (484, 1476, 1955, 1478), (484, 1478, 1895, 1276), (485, 1479, 1759, 1477), (485, 1477, 1894, 1274), (485, 1274, 1909, 1479), (486, 1295, 1895, 1478), (486, 1478, 1955, 1480), (486, 1480, 1910, 1295), (487, 1481, 1759, 1479), (487, 1479, 1909, 1296), (487, 1296, 1924, 1481), (488, 1333, 1910, 1480), (488, 1480, 1955, 1482), (488, 1482, 1925, 1333), (489, 1483, 1759, 1481), (489, 1481, 1924, 1331), (489, 1331, 1939, 1483), (490, 1356, 1925, 1482), (490, 1482, 1955, 1484), (490, 1484, 1940, 1356), (491, 1485, 1759, 1483), (491, 1483, 1939, 1367), (491, 1367, 1954, 1485), (492, 1391, 1940, 1484), (492, 1484, 1955, 1368), (492, 1368, 1956, 1391), (493, 1486, 1759, 1485), (493, 1485, 1954, 1389), (493, 1389, 1970, 1486), (494, 1413, 1956, 1368), (494, 1368, 1955, 1487), (494, 1487, 1971, 1413), (495, 1488, 1759, 1486), (495, 1486, 1970, 1425), (495, 1425, 1985, 1488), (496, 1489, 1976, 1402), (496, 1402, 1975, 1490), (496, 1490, 1508, 516), (496, 516, 1509, 1489), (497, 1491, 1984, 1410), (497, 1410, 1983, 1492), (497, 1492, 1516, 524), (497, 524, 1517, 1491), (498, 1493, 1977, 1403), (498, 1403, 1976, 1489), (498, 1489, 1509, 517), (498, 517, 1510, 1493), (499, 1494, 1985, 1411), (499, 1411, 1984, 1491), (499, 1491, 1517, 525), (499, 525, 1518, 1494), (500, 1495, 1978, 1404), (500, 1404, 1977, 1493), (500, 1493, 1510, 518), (500, 518, 1511, 1495), (501, 1496, 1971, 1487), (501, 1487, 1955, 1427), (501, 1427, 1504, 1496), (502, 1428, 1759, 1488), (502, 1488, 1985, 1494), (502, 1494, 1518, 1428), (503, 1497, 1979, 1405), (503, 1405, 1978, 1495), (503, 1495, 1511, 519), (503, 519, 1512, 1497), (504, 1498, 1972, 1398), (504, 1398, 1971, 1496), (504, 1496, 1504, 512), (504, 512, 1505, 1498), (505, 1499, 1980, 1406), (505, 1406, 1979, 1497), (505, 1497, 1512, 520), (505, 520, 1513, 1499), (506, 1500, 1973, 1399), (506, 1399, 1972, 1498), (506, 1498, 1505, 513), (506, 513, 1506, 1500), (507, 1501, 1981, 1407), (507, 1407, 1980, 1499), (507, 1499, 1513, 521), (507, 521, 1514, 1501), (508, 1502, 1974, 1400), (508, 1400, 1973, 1500), (508, 1500, 1506, 514), (508, 514, 1507, 1502), (509, 1503, 1982, 1408), (509, 1408, 1981, 1501), (509, 1501, 1514, 522), (509, 522, 1515, 1503), (510, 1490, 1975, 1401), (510, 1401, 1974, 1502), (510, 1502, 1507, 515), (510, 515, 1508, 1490), (511, 1492, 1983, 1409), (511, 1409, 1982, 1503), (511, 1503, 1515, 523), (511, 523, 1516, 1492)])
me_sphere_007.materials.append(mat_blue_planet)
me_sphere_007.use_remesh_preserve_volume = False
me_sphere_007.use_remesh_preserve_attributes = False
me_sphere_007.use_mirror_vertex_groups = False
me_sphere_007.update()

# ---- objects
ob_blue_planet = bpy.data.objects.new('Blue planet', me_sphere_007)

# ---- transforms, parenting, visibility, modifiers, constraints
ob_blue_planet.location = (0.0, 0.0, 0.0)
ob_blue_planet.lineart.crease_threshold = 0.0
_m = ob_blue_planet.modifiers.new('Decimate', 'DECIMATE')
_m.ratio = 0.2

# ---- collection membership
col_collection_1.objects.link(ob_blue_planet)

# ---- scene / render settings (as saved in the file)
scene.frame_start = 3; scene.frame_end = 600; scene.frame_set(0)
scene.render.engine = 'CYCLES'
scene.render.image_settings.color_mode = 'RGB'
scene.render.image_settings.compression = 0
scene.render.resolution_x = 1080
scene.render.resolution_y = 1200
scene.render.dither_intensity = 0.0
scene.cycles.use_denoising = False
scene.cycles.samples = 30
scene.cycles.sampling_pattern = 'TABULATED_SOBOL'
scene.cycles.light_sampling_threshold = 0.0
scene.cycles.use_adaptive_sampling = False
scene.cycles.use_light_tree = False
scene.cycles.blur_glossy = 0.0
scene.cycles.pixel_filter_type = 'GAUSSIAN'
scene.cycles.sample_clamp_indirect = 0.0
scene.view_settings.view_transform = 'Standard'
bpy.context.view_layer.update()

# ---- added for rendering (the .blend has no active camera and no usable light): camera, sun
cam_auto = bpy.data.cameras.new('AutoCamera')
cam_auto.lens = 50.0
cam_auto.sensor_width = 36.0
cam_auto.clip_end = 5936.26
ob_auto_camera = bpy.data.objects.new('AutoCamera', cam_auto)
scene.collection.objects.link(ob_auto_camera)
ob_auto_camera.location = (332.294, -408.996, 270.895)
ob_auto_camera.rotation_euler = (1.09748, -7.21219e-08, 0.694738)
scene.camera = ob_auto_camera
light_auto_sun = bpy.data.lights.new('AutoSun', 'SUN')
light_auto_sun.energy = 3.0
light_auto_sun.angle = 0.0523599
ob_auto_sun = bpy.data.objects.new('AutoSun', light_auto_sun)
scene.collection.objects.link(ob_auto_sun)
ob_auto_sun.rotation_euler = (0.872665, 0.174533, 0.523599)
bpy.context.view_layer.update()
